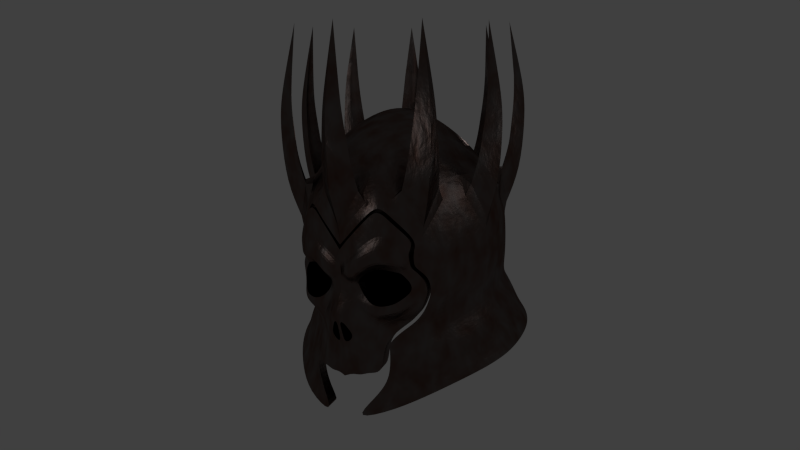 # Source: Eredin_Helmet8.blend.blend  (saved by Blender 2.75.0; exported with 4.5.12 LTS)
import bpy
from mathutils import Matrix  # noqa: F401  (used for matrix-valued properties, if any)

bpy.ops.wm.read_factory_settings(use_empty=True)
scene = bpy.context.scene
scene.name = 'Scene'

# ---- collections
col_collection_1 = bpy.data.collections.new('Collection 1'); scene.collection.children.link(col_collection_1)

# ---- materials (node trees are filled in below, after node groups)
mat_material_001 = bpy.data.materials.new('Material.001')
mat_material_001.alpha_threshold = 0.0
mat_material_001.roughness = 0.5
mat_material_005 = bpy.data.materials.new('Material.005')
mat_material_005.alpha_threshold = 0.0
mat_material_005.diffuse_color = (0.0, 0.0, 0.0, 1.0)
mat_material_005.roughness = 0.5

# ---- material node trees
mat_material_001.use_nodes = True; mat_material_001.node_tree.nodes.clear()
_N = mat_material_001.node_tree.nodes; _L = mat_material_001.node_tree.links
n0 = _N.new('ShaderNodeBsdfAnisotropic'); n0.name = 'Glossy BSDF'; n0.location = (-108, 220)
n0.distribution = 'BECKMANN'
n0.inputs[0].default_value = (0.0785, 0.0159, 0.0, 1.0)
n0.inputs[1].default_value = 0.4472
n1 = _N.new('ShaderNodeTexNoise'); n1.name = 'Noise Texture'; n1.location = (-156, 464)
n1.inputs[2].default_value = 13.7
n1.inputs[3].default_value = 4.0
n1.inputs[8].default_value = -0.2
n2 = _N.new('ShaderNodeOutputMaterial'); n2.name = 'Material Output'; n2.location = (294, 332)
n3 = _N.new('ShaderNodeMixShader'); n3.name = 'Mix Shader'; n3.location = (85, 235)
n4 = _N.new('ShaderNodeBsdfAnisotropic'); n4.name = 'Glossy BSDF.001'; n4.location = (-114, 42)
n4.distribution = 'BECKMANN'
n4.inputs[0].default_value = (0.1646, 0.1646, 0.1646, 1.0)
n4.inputs[1].default_value = 0.4472
n5 = _N.new('ShaderNodeDisplacement'); n5.name = 'Displacement'; n5.location = (0, 0)
n5.inputs[1].default_value = 0.0
n5.inputs[2].default_value = 0.1
_L.new(n0.outputs[0], n3.inputs[1])
_L.new(n4.outputs[0], n3.inputs[2])
_L.new(n1.outputs[0], n3.inputs[0])
_L.new(n3.outputs[0], n2.inputs[0])
_L.new(n1.outputs[0], n5.inputs[0])
_L.new(n5.outputs[0], n2.inputs[2])
n2.is_active_output = True

# ---- world
world_world = bpy.data.worlds.new('World'); scene.world = world_world
world_world.color = (0.05088, 0.05088, 0.05088)
world_world.use_sun_shadow = False
world_world.sun_shadow_jitter_overblur = 0.0
world_world.cycles.sampling_method = 'MANUAL'
world_world.cycles.sample_map_resolution = 256
world_world.light_settings.ao_factor = 0.4884

# ---- cameras
cam_camera = bpy.data.cameras.new('Camera')
cam_camera.clip_end = 100.0
cam_camera.lens = 35.0
cam_camera.sensor_width = 32.0
cam_camera.sensor_height = 18.0
cam_camera.ortho_scale = 7.314
cam_camera.dof.focus_distance = 0.0

# ---- lights
light_area_002 = bpy.data.lights.new('Area.002', 'POINT')
light_area_002.transmission_factor = 0.0
light_area_002.energy = 100.0
light_area_002.shadow_buffer_clip_start = 0.5
light_area_002.shadow_soft_size = 0.03
light_area_002.shadow_maximum_resolution = 0.006
light_area_002.use_absolute_resolution = True
light_area_002.cycles.use_multiple_importance_sampling = False
light_area_001 = bpy.data.lights.new('Area.001', 'POINT')
light_area_001.transmission_factor = 0.0
light_area_001.energy = 100.0
light_area_001.shadow_buffer_clip_start = 0.5
light_area_001.shadow_soft_size = 0.03
light_area_001.shadow_maximum_resolution = 0.006
light_area_001.use_absolute_resolution = True
light_area_001.cycles.use_multiple_importance_sampling = False
light_area = bpy.data.lights.new('Area', 'POINT')
light_area.transmission_factor = 0.0
light_area.energy = 100.0
light_area.shadow_buffer_clip_start = 0.5
light_area.shadow_soft_size = 3.0
light_area.shadow_maximum_resolution = 0.006
light_area.use_absolute_resolution = True
light_area.cycles.use_multiple_importance_sampling = False

# ---- meshes
me_plane_006 = bpy.data.meshes.new('Plane.006')
me_plane_006.from_pydata([(0.7154, -2.459, -0.4544), (2.042, -2.51, -0.8762), (1.136, -1.848, -0.8434), (0.8947, -1.295, -0.389), (0.2982, -2.375, -0.2222), (0.3697, 3.234, 0.1436), (0.6372, 0.9599, 0.05351), (0.5035, 2.097, 0.169), (0.766, -0.1677, -0.04821), (0.004837, -3.392, -0.1271), (-0.6511, -2.454, -0.3824), (-4.882, -4.242, -7.786), (-1.223, -1.808, -0.7799), (3.974e-09, -2.915, -0.1389), (-0.8947, -1.295, -0.389), (-0.2982, -2.375, -0.2222), (3.974e-09, 3.234, 0.5134), (-0.3697, 3.234, 0.1436), (-0.6372, 0.9599, 0.05351), (-0.5035, 2.097, 0.169), (3.974e-09, -1.314, 0.5042), (3.974e-09, 0.9599, 0.6907), (3.974e-09, 2.097, 0.6725), (-0.766, -0.1677, -0.04821), (3.974e-09, 5.71, -0.0955), (3.974e-09, 3.234, 0.2724), (3.974e-09, 2.097, 0.3443), (3.974e-09, 0.9599, 0.2754), (3.974e-09, -0.3552, 0.06668), (3.974e-09, -1.314, -0.08544), (-2.123, -2.499, -0.9193), (-4.863, -4.48, -7.838), (-1.612, -1.897, -0.9201), (-2.12, -1.295, -0.6791), (-2.683, -2.375, -0.9371), (-2.865, 3.234, -0.6116), (-2.602, 0.9599, -0.5076), (-2.779, 2.097, -0.5059), (-2.438, -0.1677, -0.5021), (-2.912, -3.364, -1.128), (-3.286, -2.59, -1.751), (-4.865, -4.827, -7.801), (-3.65, -1.9, -2.117), (-2.964, -2.915, -1.066), (-3.486, -1.295, -1.835), (-3.138, -2.375, -1.322), (-3.386, 3.234, -0.5681), (-3.429, 3.234, -1.089), (-3.575, 0.9599, -1.331), (-3.548, 2.097, -1.156), (-3.38, -1.314, -0.5751), (-3.5, 0.9599, -0.4328), (-3.488, 2.097, -0.4467), (-3.608, -0.1677, -1.492), (-2.992, 5.728, -1.033), (-3.23, 3.234, -0.7521), (-3.277, 2.097, -0.6972), (-3.232, 0.9599, -0.7499), (-3.097, -0.3552, -0.9092), (-2.999, -1.314, -1.025), (-4.348, -2.735, -3.069), (-4.855, -5.019, -7.724), (-4.034, -1.996, -2.613), (-4.248, -1.568, -2.912), (-4.584, -2.648, -3.433), (-4.912, 2.961, -3.256), (-4.747, 0.6869, -3.027), (-4.897, 1.824, -3.121), (-4.612, -0.4406, -2.934), (-4.694, -3.746, -3.72), (-4.754, -2.691, -4.487), (-4.968, -5.299, -7.366), (-4.762, -2.08, -4.947), (-4.751, -3.188, -3.693), (-4.776, -1.568, -4.622), (-4.759, -2.648, -4.002), (-5.374, 2.961, -3.501), (-5.13, 2.961, -3.963), (-5.123, 0.6869, -4.245), (-5.194, 1.824, -4.083), (-5.366, -1.587, -3.503), (-5.544, 0.6869, -3.448), (-5.526, 1.824, -3.454), (-5.063, -0.4406, -4.398), (-4.793, 5.699, -3.68), (-5.144, 2.961, -3.572), (-5.213, 1.824, -3.551), (-5.147, 0.6869, -3.571), (-4.947, -0.6281, -3.632), (-4.802, -1.587, -3.677), (-4.96, -2.925, -6.858), (-4.931, -5.681, -7.01), (-4.782, -2.139, -6.194), (-4.95, -1.568, -6.51), (-5.024, -2.648, -7.125), (-5.397, 2.961, -7.11), (-5.348, 0.6869, -6.832), (-5.442, 1.824, -6.981), (-5.267, -0.4406, -6.689), (-4.981, -3.637, -7.42), (-4.801, -2.89, -7.929), (-4.621, -2.321, -8.362), (-4.397, -1.953, -8.615), (-5.061, -3.188, -7.432), (-4.678, -1.568, -8.279), (-4.934, -2.648, -7.714), (-5.706, 2.961, -7.531), (-5.284, 2.961, -7.841), (-5.155, 0.6869, -8.091), (-5.289, 1.824, -7.977), (-5.697, -1.587, -7.53), (-5.881, 0.6869, -7.558), (-5.863, 1.824, -7.555), (-5.035, -0.4406, -8.203), (-5.104, 5.699, -7.439), (-5.468, 2.961, -7.495), (-5.539, 1.824, -7.506), (-5.471, 0.6869, -7.495), (-5.264, -0.6281, -7.463), (-5.114, -1.587, -7.44), (-2.901, -8.576, -10.36), (-3.364, -7.154, -10.59), (-2.93, -6.04, -10.41), (-3.07, -5.505, -10.27), (-3.126, -6.157, -10.27), (-3.137, -7.044, -10.81), (-3.211, -6.559, -10.38), (-2.902, -5.351, -10.36), (-3.044, -6.509, -10.63), (-3.262, -7.385, -10.55), (-3.116, -7.418, -10.65), (-2.992, -8.547, -10.3), (-3.424, -8.149, -10.05), (-3.569, -7.971, -9.844), (-3.334, -5.677, -10.06), (-3.318, -6.16, -9.981), (-3.459, -6.548, -9.952), (-3.408, -5.702, -9.808), (-3.44, -6.095, -9.636), (-3.727, -6.426, -9.576), (-3.666, -7.059, -9.699), (-3.337, -7.767, -10.29), (-3.467, -7.562, -10.22), (-3.774, -7.363, -9.503), (-3.824, -7.761, -9.274), (-3.768, -6.695, -9.697), (-4.014, -6.971, -9.536), (-3.954, -6.594, -9.476), (-4.153, -6.652, -9.37), (-4.261, -7.113, -9.3), (-4.357, -6.685, -9.225), (-4.062, -7.52, -8.921), (-4.686, -6.988, -8.638), (-4.685, -6.592, -8.765), (-4.46, -7.297, -8.379), (-4.768, -6.371, -8.349), (-4.854, -6.783, -8.209), (-4.701, -7.1, -8.023), (-3.169, -9.917, -10.03), (-2.867, -10.06, -10.29), (-3.474, -9.967, -9.806), (-3.742, -9.803, -9.551), (-4.084, -9.853, -9.06), (-3.013, -8.845, -10.2), (-3.091, -9.374, -10.09), (-2.866, -8.875, -10.29), (-2.844, -9.434, -10.25), (-3.385, -8.678, -9.894), (-3.427, -9.289, -9.836), (-3.571, -8.558, -9.669), (-3.623, -9.203, -9.62), (-3.814, -8.225, -9.132), (-4.09, -8.993, -8.964), (-4.011, -8.446, -8.768), (-3.964, -7.908, -8.772), (-4.296, -7.621, -8.229), (-4.202, -7.882, -8.093), (-4.506, -7.523, -7.637), (-4.576, -7.32, -7.862), (-4.831, -6.084, -7.856), (-4.895, -6.409, -7.794), (-4.879, -6.641, -7.655), (-4.783, -7.009, -7.619), (-4.719, -7.082, -7.35), (-4.889, -6.618, -7.261), (-4.962, -6.188, -7.123), (-5.005, -5.703, -7.278), (-4.841, -5.662, -7.939), (-4.978, -5.351, -7.562), (-4.624, -5.235, -8.34), (-4.844, -5.002, -7.936), (-4.457, -5.124, -8.741), (-4.919, -4.836, -8.361), (-4.898, -4.763, -8.054), (-4.803, -4.731, -8.76), (-4.504, -4.637, -9.504), (-4.15, -5.024, -9.23), (-3.987, -5.082, -9.362), (-3.702, -5.277, -9.641), (-3.509, -5.566, -9.843), (-4.194, -4.776, -9.827), (-3.887, -5.125, -10.14), (-3.512, -5.488, -10.22), (-3.16, -5.139, -10.48), (-2.949, -4.77, -10.45), (-3.643, -4.626, -10.3), (-4.11, -4.302, -9.948), (-4.424, -3.99, -9.445), (-4.84, -4.267, -8.721), (-4.972, -4.326, -8.167), (-3.064, -4.679, -10.37), (-3.486, -4.336, -10.13), (-3.893, -3.954, -9.818), (-4.289, -3.46, -9.317), (-4.777, -3.876, -8.548), (-4.982, -4.089, -8.054), (-4.961, -3.798, -7.96), (-4.791, -3.3, -8.447), (-4.268, -2.313, -9.302), (-4.685, -4.638, -9.188), (-4.32, -5.044, -9.0), (-4.649, -4.081, -9.164), (-4.585, -3.619, -8.96), (-4.604, -2.857, -8.896), (-3.888, -2.871, -9.712), (-3.49, -3.412, -10.05), (-3.156, -3.876, -10.31), (-2.949, -4.19, -10.45), (-3.609, -6.488, -9.807), (-3.385, -6.124, -9.79), (-3.286, -6.849, -10.48), (-3.089, -6.769, -10.72), (-3.56, -6.797, -9.829), (-2.72, -9.846, -9.409), (-2.516, -9.986, -9.619), (-3.02, -9.895, -9.19), (-3.282, -9.733, -8.94), (-3.62, -9.782, -8.457), (-3.628, -8.938, -8.364), (-3.55, -8.402, -8.174), (-3.736, -7.849, -7.512), (-4.034, -7.496, -7.065), (-4.243, -7.063, -6.784), (-4.41, -6.607, -6.696), (-4.482, -6.186, -6.561), (-4.524, -5.71, -6.713), (-4.497, -5.363, -6.991), (-4.365, -5.022, -7.359), (-4.419, -4.788, -7.474), (-4.493, -4.359, -7.584), (-4.503, -4.126, -7.473), (-4.482, -3.843, -7.381), (-4.314, -3.353, -7.86), (-3.801, -2.384, -8.698), (-4.13, -2.917, -8.3), (-3.428, -2.931, -9.101), (-3.037, -3.461, -9.437), (-2.709, -3.917, -9.685), (-2.599, -4.226, -9.778), (-3.215, -5.698, -9.396), (-3.282, -6.104, -9.306), (-3.456, -6.446, -9.072), (-3.608, -6.62, -8.866), (-3.747, -6.68, -8.679), (-3.899, -6.714, -8.474), (-4.209, -6.617, -8.056), (-4.373, -6.389, -7.835), (-4.548, -6.092, -7.599), (-4.53, -5.656, -7.624), (-4.297, -5.215, -7.938), (-4.092, -5.1, -8.214), (-3.785, -4.997, -8.628), (-3.658, -5.057, -8.799), (-3.423, -5.258, -9.115), (-3.26, -5.557, -9.335), (-3.943, -5.018, -8.414), (-3.084, -7.385, -10.21), (-2.938, -7.418, -10.31), (-2.916, -8.547, -10.15), (-3.348, -8.149, -9.904), (-3.216, -7.767, -10.06), (-2.984, -8.035, -10.52), (-3.048, -7.983, -10.46), (-2.927, -7.983, -10.23), (-2.93, -3.979, -10.41), (-4.253, -2.146, -9.28), (-3.184, -3.659, -10.26), (-3.487, -3.26, -10.04), (-3.89, -2.733, -9.759), (-2.932, -3.633, -10.42), (-3.159, -3.206, -10.26), (-3.501, -2.623, -9.973), (-3.87, -2.076, -9.616), (-2.97, -3.184, -10.49), (-3.648, -1.564, -9.854), (-3.196, -2.644, -10.28), (-4.141, -1.913, -9.145), (-3.271, 2.964, -11.07), (-3.428, 2.964, -10.57), (-3.624, 0.6908, -10.37), (-3.559, 1.828, -10.53), (-3.267, -1.583, -11.06), (-3.353, 0.6908, -11.23), (-3.345, 1.828, -11.21), (-3.691, -0.4368, -10.22), (-2.99, 5.703, -10.53), (-3.16, 2.964, -10.85), (-3.193, 1.828, -10.92), (-3.161, 0.6908, -10.86), (-3.065, -0.6243, -10.67), (-2.994, -1.583, -10.54), (-4.926, -3.793, -7.734), (-4.458, -2.645, -8.802), (-4.674, -3.169, -8.3), (-2.706, -1.482, -9.984), (-3.245, -1.523, -9.656), (-3.712, -1.72, -9.406), (-3.949, -1.499, -8.945), (-4.143, -1.398, -8.497), (-4.375, -1.573, -8.122), (-4.48, -1.499, -7.415), (-4.476, -1.391, -6.682), (-4.292, -1.191, -4.888), (-4.088, -1.168, -3.99), (-3.847, -1.176, -3.37), (-3.018, -1.256, -2.245), (-2.475, -1.259, -1.817), (-1.888, -1.264, -1.481), (-0.6708, -0.9919, -1.111), (-0.07037, -1.229, -0.9353), (0.4985, -1.233, -1.033), (1.902, -1.923, -1.146), (1.686, -1.169, -1.559), (-4.875, -6.231, -6.889), (-4.762, -6.639, -6.954), (-4.591, -7.175, -7.074), (-4.483, -7.645, -7.497), (-4.18, -8.043, -8.013), (-3.973, -8.543, -8.61), (-2.295, -0.2468, -9.195), (-1.689, 0.8534, -8.033), (-0.8726, 1.686, -6.467), (-0.3956, 1.82, -5.552), (0.5818, 1.065, -3.678), (1.092, 0.1557, -2.7), (-3.069, -0.4023, -8.756), (-2.352, 0.7499, -7.727), (-1.642, 1.515, -6.036), (-1.12, 1.673, -5.159), (-0.2199, 0.9163, -3.299), (0.2106, 0.00771, -2.202), (-3.743, -0.4023, -7.659), (-3.148, 0.414, -7.381), (-3.159, 0.01986, -4.172), (-2.085, 1.109, -4.59), (-1.846, -0.208, -2.401), (-0.9877, 0.5813, -2.916), (-2.931, 0.7473, -6.478), (-3.852, -0.3465, -6.552), (-2.572, 0.985, -5.505), (-3.552, -0.08101, -5.244), (-1.988, 1.142, -6.86), (-1.284, 1.266, -7.257), (0.01435, 1.621, -4.766), (0.3402, 1.37, -4.141), (-0.7296, 1.528, -4.413), (-0.4363, 1.267, -3.828), (-1.69, 0.9907, -3.919), (-2.774, 0.04045, -3.452), (-1.361, 0.7949, -3.383), (-2.313, -0.1021, -2.819), (1.44, -0.4882, -2.032), (0.4377, -0.6179, -1.506), (-0.1249, -0.5126, -1.533), (-0.3696, -0.1375, -1.977), (-0.9364, -0.3304, -1.864), (-1.408, -0.3765, -2.005), (-4.905, -2.898, -5.483), (-4.988, -3.64, -5.43), (-4.989, -4.681, -5.325), (-4.92, -5.655, -5.274), (-4.725, -6.567, -5.238), (-4.51, -7.72, -5.366), (-5.053, -3.687, -6.486), (-5.055, -4.805, -6.181), (-4.981, -5.663, -6.056), (-4.8, -6.623, -6.125), (-4.741, -6.956, -6.185), (-4.437, -8.098, -6.585), (-5.048, -4.576, -6.956), (-4.974, -5.488, -6.696), (-4.19, -8.537, -7.842), (-4.076, -8.813, -8.612), (-4.886, -3.65, -4.514), (-4.88, -4.628, -4.481), (-4.8, -5.612, -4.425), (-4.633, -6.494, -4.389), (-4.465, -7.401, -4.495), (-4.673, -4.523, -3.658), (-4.591, -5.51, -3.614), (-4.435, -6.401, -3.602), (-4.291, -7.167, -3.61), (-4.429, -3.474, -2.986), (-4.384, -4.441, -2.916), (-4.3, -5.368, -2.893), (-4.146, -6.251, -2.859), (-3.986, -6.976, -2.897), (-3.886, -2.601, -2.297), (-3.961, -3.359, -2.171), (-3.917, -4.328, -2.125), (-3.841, -5.212, -2.132), (-3.727, -6.045, -2.106), (-3.553, -6.794, -2.159), (-3.424, -3.349, -1.556), (-3.442, -4.212, -1.521), (-3.358, -5.083, -1.513), (-3.301, -5.891, -1.523), (-3.168, -6.649, -1.614), (-2.915, -4.146, -1.043), (-2.867, -4.932, -0.9903), (-2.77, -5.735, -0.9459), (-2.666, -6.535, -0.9665), (-2.198, -3.236, -0.747), (-2.227, -4.035, -0.6385), (-2.243, -4.802, -0.5725), (-2.192, -5.597, -0.5426), (-2.121, -6.42, -0.6038), (-1.461, -2.49, -0.6097), (-1.447, -3.228, -0.42), (-1.465, -4.041, -0.3172), (-1.465, -4.696, -0.2393), (-1.437, -5.432, -0.2344), (-1.344, -6.224, -0.3237), (-0.7705, -3.23, -0.2217), (-0.7611, -3.98, -0.1145), (-0.7418, -4.605, -0.05432), (-0.6675, -5.28, -0.07575), (-0.5812, -6.118, -0.2045), (0.00726, -3.916, -0.05903), (0.02957, -4.495, -0.01875), (0.1101, -5.146, -0.02004), (0.1348, -6.044, -0.1907), (1.099, -3.239, -0.3143), (1.276, -3.813, -0.2314), (1.383, -4.344, -0.2029), (1.387, -4.993, -0.1945), (1.318, -5.983, -0.4157), (2.149, -3.064, -0.6722), (2.219, -3.759, -0.538), (2.254, -4.344, -0.4709), (2.248, -4.993, -0.4821), (2.138, -5.983, -0.6926), (-4.257, -9.533, -8.707), (-4.241, -10.26, -8.854), (-3.987, -10.96, -9.354), (-3.406, -12.03, -10.29), (-4.472, -9.32, -7.957), (-4.585, -9.865, -7.979), (-4.67, -10.58, -8.132), (-4.758, -11.43, -8.805), (-4.78, -8.809, -6.536), (-4.941, -8.353, -5.237), (-4.868, -8.041, -4.325), (-4.638, -7.749, -3.426), (-4.279, -7.521, -2.612), (-3.803, -7.312, -1.869), (-3.332, -7.187, -1.274), (-2.748, -7.014, -0.6958), (-2.094, -6.872, -0.2635), (-1.278, -6.705, -0.01653), (-0.5505, -6.608, 0.06505), (0.2891, -6.556, 0.03121), (1.424, -6.484, -0.2155), (2.241, -6.445, -0.4952), (-4.97, -9.366, -6.491), (-5.139, -8.868, -5.121), (-5.058, -8.517, -4.146), (-4.852, -8.262, -3.227), (-4.498, -8.016, -2.396), (-3.964, -7.779, -1.583), (-3.502, -7.633, -1.025), (-2.853, -7.48, -0.399), (-2.152, -7.335, -0.04072), (-1.281, -7.216, 0.2368), (-0.4316, -7.108, 0.3207), (0.4037, -7.046, 0.2854), (1.564, -6.967, 0.04799), (2.377, -6.917, -0.234), (-5.074, -9.99, -6.463), (-5.332, -10.77, -6.925), (-5.324, -9.549, -4.979), (-5.585, -10.28, -5.289), (-5.298, -9.281, -3.968), (-5.619, -9.985, -4.134), (-5.153, -8.982, -2.998), (-5.529, -9.652, -3.019), (-4.772, -8.739, -2.036), (-5.067, -9.383, -1.971), (-4.221, -8.511, -1.211), (-4.481, -9.129, -1.041), (-3.703, -8.315, -0.6471), (-3.879, -8.912, -0.363), (-2.944, -8.15, -0.1244), (-3.048, -8.729, 0.2568), (-2.162, -7.971, 0.2554), (-2.108, -8.53, 0.6904), (-1.314, -7.767, 0.5366), (-1.127, -8.303, 1.047), (-0.3631, -7.659, 0.6769), (-0.08376, -8.183, 1.178), (0.534, -7.615, 0.6307), (0.9256, -8.134, 1.12), (1.757, -7.501, 0.4235), (2.048, -8.014, 0.9364), (2.58, -7.475, 0.1547), (2.877, -7.979, 0.7253), (-4.635, -4.242, -7.313), (-4.616, -4.48, -7.365), (-4.618, -4.827, -7.328), (-4.609, -5.019, -7.251), (-4.722, -5.299, -6.892), (-4.685, -5.681, -6.537), (-2.684, -3.979, -9.941), (-4.006, -2.146, -8.807), (-2.937, -3.659, -9.787), (-3.24, -3.26, -9.568), (-3.643, -2.733, -9.286), (-4.679, -3.793, -7.261), (-4.212, -2.645, -8.329), (-4.428, -3.169, -7.827), (-4.629, -6.231, -6.415), (-4.515, -6.639, -6.481), (-4.344, -7.175, -6.6), (-4.236, -7.645, -7.024), (-3.933, -8.043, -7.54), (-3.726, -8.543, -8.137), (-3.829, -8.813, -8.139), (-4.01, -9.533, -8.234), (-3.995, -10.26, -8.38), (-3.74, -10.96, -8.881), (-3.105, -11.8, -9.722), (-4.29, -11.25, -8.388), (-4.813, -10.65, -6.672), (-5.045, -10.2, -5.178), (-5.076, -9.929, -4.123), (-4.993, -9.625, -3.106), (-4.572, -9.379, -2.148), (-4.036, -9.148, -1.299), (-3.487, -8.949, -0.6802), (-2.728, -8.782, -0.1144), (-1.87, -8.6, 0.2816), (-0.9738, -8.393, 0.6075), (-0.02162, -8.283, 0.7263), (0.9, -8.239, 0.6734), (1.924, -8.13, 0.5061), (2.666, -8.098, 0.3195), (2.676, -8.092, 0.3393), (2.648, -8.098, 0.3289), (2.658, -8.093, 0.3488)], [], [(4, 13, 9, 0), (16, 22, 7, 5), (7, 22, 21, 6), (6, 21, 20, 8), (4, 20, 13), (5, 24, 16), (24, 5, 25), (26, 25, 5, 7), (27, 26, 7, 6), (28, 27, 6, 8), (29, 28, 8, 3), (331, 2, 0, 1), (4, 3, 8, 20), (15, 10, 9, 13), (16, 17, 19, 22), (19, 18, 21, 22), (18, 23, 20, 21), (15, 13, 20), (17, 16, 24), (24, 25, 17), (26, 19, 17, 25), (27, 18, 19, 26), (28, 23, 18, 27), (29, 14, 23, 28), (2, 3, 0), (0, 3, 4), (15, 20, 23, 14), (34, 43, 39, 30), (46, 52, 37, 35), (37, 52, 51, 36), (36, 51, 50, 38), (34, 50, 43), (35, 54, 46), (54, 35, 55), (56, 55, 35, 37), (57, 56, 37, 36), (58, 57, 36, 38), (59, 58, 38, 33), (12, 10, 14), (10, 15, 14), (34, 33, 38, 50), (45, 40, 39, 43), (46, 47, 49, 52), (49, 48, 51, 52), (48, 53, 50, 51), (45, 43, 50), (47, 46, 54), (54, 55, 47), (56, 49, 47, 55), (57, 48, 49, 56), (58, 53, 48, 57), (59, 44, 53, 58), (32, 33, 30), (30, 33, 34), (45, 50, 53, 44), (64, 73, 69, 60), (76, 82, 67, 65), (67, 82, 81, 66), (66, 81, 80, 68), (64, 80, 73), (65, 84, 76), (84, 65, 85), (86, 85, 65, 67), (87, 86, 67, 66), (88, 87, 66, 68), (89, 88, 68, 63), (42, 40, 44), (40, 45, 44), (64, 63, 68, 80), (75, 70, 69, 73), (76, 77, 79, 82), (79, 78, 81, 82), (78, 83, 80, 81), (75, 73, 80), (77, 76, 84), (84, 85, 77), (86, 79, 77, 85), (87, 78, 79, 86), (88, 83, 78, 87), (89, 74, 83, 88), (62, 63, 60), (60, 63, 64), (75, 80, 83, 74), (94, 103, 99, 90), (106, 112, 97, 95), (97, 112, 111, 96), (96, 111, 110, 98), (94, 110, 103), (95, 114, 106), (114, 95, 115), (116, 115, 95, 97), (117, 116, 97, 96), (118, 117, 96, 98), (119, 118, 98, 93), (72, 70, 74), (70, 75, 74), (94, 93, 98, 110), (105, 100, 99, 103), (106, 107, 109, 112), (109, 108, 111, 112), (108, 113, 110, 111), (105, 103, 110), (107, 106, 114), (114, 115, 107), (116, 109, 107, 115), (117, 108, 109, 116), (118, 113, 108, 117), (119, 104, 113, 118), (101, 100, 105, 104), (102, 101, 104), (105, 110, 113, 104), (122, 124, 123, 127), (128, 126, 124, 122), (121, 125, 130, 129), (231, 230, 126, 128), (281, 282, 130, 125), (142, 121, 129, 141), (136, 135, 124, 126), (134, 123, 124, 135), (229, 138, 137), (228, 139, 138, 229), (232, 136, 126, 230), (133, 142, 141, 132), (140, 121, 142, 143), (133, 144, 143, 142), (139, 228, 145, 147), (143, 149, 146, 140), (148, 146, 149, 150), (144, 151, 149, 143), (150, 149, 152, 153), (151, 154, 152, 149), (156, 155, 153, 152), (154, 157, 156, 152), (165, 163, 131, 120), (168, 164, 158, 160), (170, 168, 160, 161), (172, 170, 161, 162), (144, 133, 169, 171), (171, 169, 170, 172), (133, 132, 167, 169), (169, 167, 168, 170), (132, 131, 163, 167), (167, 163, 164, 168), (159, 158, 164, 166), (166, 164, 163, 165), (174, 171, 172, 173), (151, 144, 171, 174), (154, 151, 174, 175), (176, 175, 174, 173), (157, 154, 175, 178), (177, 178, 175, 176), (180, 179, 155, 156), (157, 181, 180, 156), (178, 182, 181, 157), (183, 182, 178, 177), (184, 181, 182, 183), (185, 180, 181, 184), (186, 179, 180, 185), (186, 188, 187, 179), (188, 190, 189, 187), (192, 189, 190, 193), (191, 189, 192, 194), (220, 191, 194, 219), (197, 196, 195, 200), (198, 197, 200, 201), (199, 198, 201, 202), (137, 199, 202, 134), (203, 123, 134, 202), (201, 205, 203, 202), (127, 123, 203), (206, 205, 201, 200), (207, 206, 200, 195), (221, 207, 195, 219), (209, 208, 194, 192), (192, 193, 209), (204, 127, 203, 210), (205, 211, 210, 203), (212, 211, 205, 206), (213, 212, 206, 207), (222, 213, 207, 221), (215, 214, 208, 209), (217, 214, 215, 216), (214, 222, 221, 208), (208, 221, 219, 194), (196, 220, 219, 195), (222, 214, 217, 223), (223, 218, 213, 222), (224, 212, 213, 218), (225, 211, 212, 224), (226, 210, 211, 225), (227, 204, 210, 226), (136, 228, 229, 135), (135, 229, 137, 134), (146, 148, 147, 145), (140, 232, 230, 121), (125, 121, 230, 231), (232, 145, 228, 136), (140, 146, 145, 232), (223, 217, 252, 254), (161, 160, 235, 236), (185, 184, 243, 244), (162, 161, 236, 237), (226, 225, 256, 257), (186, 185, 244, 245), (193, 190, 247, 248), (227, 226, 257, 258), (215, 209, 249, 250), (176, 173, 239, 240), (183, 177, 241, 242), (158, 159, 234, 233), (188, 186, 245, 246), (216, 215, 250, 251), (224, 218, 253, 255), (160, 158, 233, 235), (217, 216, 251, 252), (225, 224, 255, 256), (184, 183, 242, 243), (173, 172, 238, 239), (209, 193, 248, 249), (177, 176, 240, 241), (172, 162, 237, 238), (190, 188, 246, 247), (218, 223, 254, 253), (138, 139, 261, 260), (220, 196, 271, 275), (189, 191, 270, 269), (191, 220, 275, 270), (148, 150, 264, 263), (155, 179, 267, 266), (179, 187, 268, 267), (196, 197, 272, 271), (153, 155, 266, 265), (197, 198, 273, 272), (147, 148, 263, 262), (139, 147, 262, 261), (198, 199, 274, 273), (199, 137, 259, 274), (137, 138, 260, 259), (187, 189, 269, 268), (150, 153, 265, 264), (129, 130, 277, 276), (132, 141, 280, 279), (282, 131, 278, 283), (141, 129, 276, 280), (131, 132, 279, 278), (130, 282, 283, 277), (120, 131, 282, 281), (277, 283, 280, 276), (279, 280, 283, 278), (266, 267, 268, 269), (265, 266, 269, 270), (264, 265, 270, 275), (263, 264, 275, 271), (262, 263, 271, 272), (261, 262, 272, 273), (260, 261, 273, 274), (260, 274, 259), (286, 290, 289, 284), (287, 291, 290, 286), (288, 292, 291, 287), (295, 293, 289, 290), (297, 303, 300, 298), (300, 303, 302, 299), (299, 302, 301, 304), (295, 301, 293), (285, 296, 292, 288), (298, 305, 297), (305, 298, 306), (307, 306, 298, 300), (308, 307, 300, 299), (309, 308, 299, 304), (310, 309, 304, 294), (291, 294, 295, 290), (292, 294, 291), (295, 294, 304, 301), (311, 99, 100, 313), (100, 101, 312, 313), (294, 292, 315), (310, 294, 315, 314), (102, 312, 101), (296, 285, 312, 102), (315, 292, 316), (296, 317, 316, 292), (102, 318, 317, 296), (320, 119, 93, 321), (119, 320, 319, 104), (319, 102, 104), (318, 102, 319), (93, 92, 321), (89, 323, 322, 74), (324, 323, 89, 63), (74, 322, 72), (63, 62, 324), (325, 42, 44), (327, 326, 59, 33), (29, 329, 328, 14), (330, 329, 29, 3), (3, 2, 330), (14, 328, 12), (33, 32, 327), (328, 327, 32, 12), (42, 325, 324, 62), (72, 322, 321, 92), (331, 332, 330, 2), (90, 93, 94), (92, 93, 90), (315, 345, 339, 314), (340, 339, 345, 346), (362, 340, 346, 361), (342, 341, 347, 348), (363, 342, 348, 365), (344, 343, 349, 350), (371, 344, 350, 372), (361, 346, 352, 357), (358, 357, 352, 351), (360, 353, 354, 359), (347, 359, 354, 348), (341, 362, 361, 347), (321, 358, 351, 320), (357, 359, 347, 361), (322, 323, 353, 360), (358, 360, 359, 357), (322, 360, 358, 321), (343, 364, 366, 349), (364, 363, 365, 366), (354, 367, 365, 348), (368, 367, 354, 353), (324, 368, 353, 323), (366, 365, 367, 369), (368, 370, 369, 367), (325, 370, 368, 324), (366, 369, 356, 349), (355, 356, 369, 370), (325, 326, 355, 370), (320, 351, 318, 319), (317, 318, 351, 345), (346, 345, 351, 352), (350, 349, 356, 374), (332, 371, 372, 330), (328, 329, 373), (329, 330, 372, 373), (327, 376, 355, 326), (350, 374, 373, 372), (376, 327, 328, 375), (328, 373, 374, 375), (356, 355, 376), (376, 375, 356), (356, 375, 374), (393, 70, 377, 378), (92, 90, 377), (378, 377, 90, 383), (379, 378, 383, 384), (380, 379, 384, 385), (381, 380, 385, 386), (397, 396, 381, 382), (90, 99, 383), (11, 389, 99, 311), (31, 41, 389), (384, 383, 99, 389), (11, 31, 389), (61, 389, 41), (71, 390, 389, 61), (91, 390, 71), (385, 384, 389, 390), (334, 386, 333), (335, 387, 386, 334), (336, 388, 387, 335), (337, 391, 388, 336), (338, 392, 391, 337), (333, 386, 385, 390), (91, 333, 390), (395, 394, 379, 380), (396, 395, 380, 381), (42, 62, 407), (42, 407, 40), (70, 393, 69), (398, 69, 393, 394), (399, 398, 394, 395), (400, 399, 395, 396), (60, 69, 402), (403, 402, 69, 398), (404, 403, 398, 399), (405, 404, 399, 400), (62, 60, 407), (408, 407, 60, 402), (409, 408, 402, 403), (410, 409, 403, 404), (411, 410, 404, 405), (412, 411, 405, 406), (401, 400, 396, 397), (381, 386, 387), (382, 381, 387, 388), (30, 427, 32), (408, 413, 40, 407), (414, 413, 408, 409), (415, 414, 409, 410), (416, 415, 410, 411), (417, 416, 411, 412), (40, 413, 39), (418, 39, 413, 414), (419, 418, 414, 415), (420, 419, 415, 416), (421, 420, 416, 417), (30, 39, 422), (423, 422, 39, 418), (424, 423, 418, 419), (425, 424, 419, 420), (426, 425, 420, 421), (427, 12, 32), (428, 427, 30, 422), (429, 428, 422, 423), (430, 429, 423, 424), (431, 430, 424, 425), (432, 431, 425, 426), (12, 427, 10), (433, 10, 427, 428), (434, 433, 428, 429), (435, 434, 429, 430), (436, 435, 430, 431), (437, 436, 431, 432), (10, 433, 9), (438, 9, 433, 434), (439, 438, 434, 435), (440, 439, 435, 436), (441, 440, 436, 437), (0, 9, 442), (443, 442, 9, 438), (444, 443, 438, 439), (445, 444, 439, 440), (446, 445, 440, 441), (447, 1, 0, 442), (448, 447, 442, 443), (449, 448, 443, 444), (450, 449, 444, 445), (451, 450, 445, 446), (391, 392, 452, 456), (457, 456, 452, 453), (458, 457, 453, 454), (459, 458, 454, 455), (72, 92, 377), (394, 393, 378, 379), (72, 377, 70), (406, 405, 400, 401), (388, 391, 456, 460), (382, 388, 460, 461), (397, 382, 461, 462), (401, 397, 462, 463), (406, 401, 463, 464), (412, 406, 464, 465), (417, 412, 465, 466), (421, 417, 466, 467), (426, 421, 467, 468), (432, 426, 468, 469), (437, 432, 469, 470), (441, 437, 470, 471), (446, 441, 471, 472), (451, 446, 472, 473), (457, 474, 460, 456), (461, 460, 474, 475), (462, 461, 475, 476), (463, 462, 476, 477), (464, 463, 477, 478), (465, 464, 478, 479), (466, 465, 479, 480), (467, 466, 480, 481), (468, 467, 481, 482), (469, 468, 482, 483), (470, 469, 483, 484), (471, 470, 484, 485), (472, 471, 485, 486), (473, 472, 486, 487), (458, 459, 489, 488), (488, 489, 491, 490), (490, 491, 493, 492), (492, 493, 495, 494), (494, 495, 497, 496), (496, 497, 499, 498), (498, 499, 501, 500), (500, 501, 503, 502), (502, 503, 505, 504), (504, 505, 507, 506), (506, 507, 509, 508), (508, 509, 511, 510), (510, 511, 513, 512), (512, 513, 515, 514), (458, 488, 474, 457), (475, 474, 488, 490), (476, 475, 490, 492), (477, 476, 492, 494), (478, 477, 494, 496), (479, 478, 496, 498), (480, 479, 498, 500), (481, 480, 500, 502), (482, 481, 502, 504), (483, 482, 504, 506), (484, 483, 506, 508), (485, 484, 508, 510), (486, 485, 510, 512), (487, 486, 512, 514), (315, 316, 317, 345), (335, 334, 531, 532), (61, 41, 518, 519), (336, 335, 532, 533), (71, 61, 519, 520), (285, 288, 526, 523), (337, 336, 533, 534), (311, 313, 529, 527), (392, 338, 535, 536), (286, 284, 522, 524), (31, 11, 516, 517), (338, 337, 534, 535), (313, 312, 528, 529), (287, 286, 524, 525), (41, 31, 517, 518), (452, 392, 536, 537), (312, 285, 523, 528), (288, 287, 525, 526), (453, 452, 537, 538), (454, 453, 538, 539), (11, 311, 527, 516), (91, 71, 520, 521), (334, 333, 530, 531), (333, 91, 521, 530), (455, 454, 539, 540), (493, 491, 543, 544), (503, 501, 548, 549), (513, 511, 553, 554), (489, 459, 541, 542), (499, 497, 546, 547), (509, 507, 551, 552), (495, 493, 544, 545), (505, 503, 549, 550), (513, 554, 557, 558), (491, 489, 542, 543), (501, 499, 547, 548), (511, 509, 552, 553), (497, 495, 545, 546), (507, 505, 550, 551), (459, 455, 540, 541), (326, 325, 44, 59), (558, 557, 555, 556), (515, 513, 558, 556)])
me_plane_006.polygons.foreach_set('material_index', [0, 0, 0, 0, 0, 0, 0, 0, 0, 0, 0, 0, 0, 0, 0, 0, 0, 0, 0, 0, 0, 0, 0, 0, 0, 0, 0, 0, 0, 0, 0, 0, 0, 0, 0, 0, 0, 0, 0, 0, 0, 0, 0, 0, 0, 0, 0, 0, 0, 0, 0, 0, 0, 0, 0, 0, 0, 0, 0, 0, 0, 0, 0, 0, 0, 0, 0, 0, 0, 0, 0, 0, 0, 0, 0, 0, 0, 0, 0, 0, 0, 0, 0, 0, 0, 0, 0, 0, 0, 0, 0, 0, 0, 0, 0, 0, 0, 0, 0, 0, 0, 0, 0, 0, 0, 0, 0, 0, 0, 0, 0, 0, 0, 0, 0, 0, 0, 0, 0, 0, 0, 0, 0, 0, 0, 0, 0, 0, 0, 0, 0, 0, 0, 0, 0, 0, 0, 0, 0, 0, 0, 0, 0, 0, 0, 0, 0, 0, 0, 0, 0, 0, 0, 0, 0, 0, 0, 0, 0, 0, 0, 0, 0, 0, 0, 0, 0, 0, 0, 0, 0, 0, 0, 0, 0, 0, 0, 0, 0, 0, 0, 0, 0, 0, 0, 0, 0, 0, 0, 0, 0, 0, 0, 0, 0, 0, 0, 0, 0, 0, 0, 0, 0, 0, 0, 0, 0, 0, 0, 0, 0, 0, 0, 0, 0, 0, 0, 0, 0, 0, 0, 0, 0, 0, 0, 0, 0, 0, 0, 0, 0, 0, 0, 0, 0, 0, 0, 0, 0, 0, 0, 0, 0, 0, 0, 0, 0, 1, 1, 1, 1, 1, 1, 1, 1, 1, 1, 0, 0, 0, 0, 0, 0, 0, 0, 0, 0, 0, 0, 0, 0, 0, 0, 0, 0, 0, 0, 0, 0, 0, 0, 0, 0, 0, 0, 0, 0, 0, 0, 0, 0, 0, 0, 0, 0, 0, 0, 0, 0, 0, 0, 0, 0, 0, 0, 0, 0, 0, 0, 0, 0, 0, 0, 0, 0, 0, 0, 0, 0, 0, 0, 0, 0, 0, 0, 0, 0, 0, 0, 0, 0, 0, 0, 0, 0, 0, 0, 0, 0, 0, 0, 0, 0, 0, 0, 0, 0, 0, 0, 0, 0, 0, 0, 0, 0, 0, 0, 0, 0, 0, 0, 0, 0, 0, 0, 0, 0, 0, 0, 0, 0, 0, 0, 0, 0, 0, 0, 0, 0, 0, 0, 0, 0, 0, 0, 0, 0, 0, 0, 0, 0, 0, 0, 0, 0, 0, 0, 0, 0, 0, 0, 0, 0, 0, 0, 0, 0, 0, 0, 0, 0, 0, 0, 0, 0, 0, 0, 0, 0, 0, 0, 0, 0, 0, 0, 0, 0, 0, 0, 0, 0, 0, 0, 0, 0, 0, 0, 0, 0, 0, 0, 0, 0, 0, 0, 0, 0, 0, 0, 0, 0, 0, 0, 0, 0, 0, 0, 0, 0, 0, 0, 0, 0, 0, 0, 0, 0, 0, 0, 0, 0, 0, 0, 0, 0, 0, 0, 0, 0, 0, 0, 0, 0, 0, 0, 0, 0, 0, 0, 0, 0, 0, 0, 0, 0, 0, 0, 0, 0, 0, 0, 0, 0, 0, 0, 0, 0, 0, 0, 0, 0, 0, 0, 0, 0, 0, 0, 0, 0, 0, 0, 0, 0, 0, 0, 0, 0, 0, 0, 0, 0, 0, 0, 0, 0, 0, 0, 0, 0, 0, 0, 0])
_k = {(0, 9): 1.0, (11, 311): 1.0, (9, 13): 1.0, (2, 3): 1.0, (4, 13): 1.0, (16, 22): 1.0, (5, 7): 1.0, (6, 8): 1.0, (6, 7): 1.0, (13, 20): 1.0, (20, 21): 1.0, (21, 22): 1.0, (3, 8): 1.0, (16, 24): 1.0, (5, 24): 1.0, (5, 25): 1.0, (3, 29): 1.0, (3, 4): 1.0, (9, 10): 1.0, (11, 31): 1.0, (12, 14): 1.0, (13, 15): 1.0, (17, 19): 1.0, (18, 23): 1.0, (18, 19): 1.0, (14, 23): 1.0, (17, 24): 1.0, (17, 25): 1.0, (14, 29): 1.0, (14, 15): 1.0, (0, 2): 1.0, (30, 39): 1.0, (31, 41): 1.0, (39, 43): 1.0, (32, 33): 1.0, (34, 43): 1.0, (46, 52): 1.0, (35, 37): 1.0, (36, 38): 1.0, (36, 37): 1.0, (43, 50): 1.0, (50, 51): 1.0, (51, 52): 1.0, (33, 38): 1.0, (46, 54): 1.0, (35, 54): 1.0, (35, 55): 1.0, (33, 59): 1.0, (33, 34): 1.0, (10, 12): 1.0, (39, 40): 1.0, (41, 61): 1.0, (42, 44): 1.0, (43, 45): 1.0, (47, 49): 1.0, (48, 53): 1.0, (48, 49): 1.0, (44, 53): 1.0, (47, 54): 1.0, (47, 55): 1.0, (44, 59): 1.0, (44, 45): 1.0, (30, 32): 1.0, (60, 69): 1.0, (61, 71): 1.0, (69, 73): 1.0, (62, 63): 1.0, (64, 73): 1.0, (76, 82): 1.0, (65, 67): 1.0, (66, 68): 1.0, (66, 67): 1.0, (73, 80): 1.0, (80, 81): 1.0, (81, 82): 1.0, (63, 68): 1.0, (76, 84): 1.0, (65, 84): 1.0, (63, 89): 1.0, (63, 64): 1.0, (40, 42): 1.0, (69, 70): 1.0, (71, 91): 1.0, (72, 74): 1.0, (73, 75): 1.0, (77, 79): 1.0, (78, 83): 1.0, (78, 79): 1.0, (74, 83): 1.0, (77, 84): 1.0, (74, 89): 1.0, (74, 75): 1.0, (60, 62): 1.0, (90, 99): 1.0, (91, 333): 1.0, (99, 103): 1.0, (92, 93): 1.0, (94, 103): 1.0, (106, 112): 1.0, (95, 97): 1.0, (96, 98): 1.0, (96, 97): 1.0, (103, 110): 1.0, (110, 111): 1.0, (111, 112): 1.0, (93, 98): 1.0, (106, 114): 1.0, (95, 114): 1.0, (93, 119): 1.0, (93, 94): 1.0, (70, 72): 1.0, (99, 100): 1.0, (100, 101): 1.0, (101, 102): 1.0, (102, 104): 1.0, (103, 105): 1.0, (107, 109): 1.0, (108, 113): 1.0, (108, 109): 1.0, (104, 113): 1.0, (107, 114): 1.0, (104, 119): 1.0, (104, 105): 1.0, (121, 125): 0.94118, (123, 127): 0.77647, (129, 130): 1.0, (131, 282): 1.0, (132, 141): 1.0, (131, 132): 1.0, (133, 142): 0.94118, (123, 134): 0.77647, (135, 136): 0.52549, (137, 138): 1.0, (138, 139): 1.0, (140, 232): 0.52549, (129, 141): 1.0, (121, 142): 0.94118, (140, 143): 0.52549, (143, 144): 0.52549, (139, 147): 1.0, (146, 149): 0.71765, (148, 150): 1.0, (149, 152): 0.71765, (150, 153): 1.0, (153, 155): 1.0, (152, 156): 0.71765, (158, 159): 1.0, (158, 160): 1.0, (162, 172): 1.0, (160, 161): 1.0, (161, 162): 1.0, (133, 169): 1.0, (167, 169): 0.94118, (163, 167): 0.94118, (163, 165): 0.94118, (172, 173): 1.0, (171, 174): 0.8, (174, 175): 0.8, (173, 176): 1.0, (176, 177): 1.0, (175, 178): 0.8, (155, 179): 1.0, (156, 180): 0.71765, (178, 182): 0.8, (177, 183): 1.0, (183, 184): 1.0, (184, 185): 1.0, (185, 186): 1.0, (179, 187): 1.0, (186, 188): 1.0, (187, 189): 1.0, (188, 190): 1.0, (189, 190): 0.92157, (189, 191): 1.0, (190, 193): 1.0, (192, 194): 0.31373, (195, 219): 0.31373, (196, 220): 1.0, (196, 197): 1.0, (197, 198): 1.0, (198, 199): 1.0, (195, 200): 0.31373, (200, 201): 0.31373, (201, 202): 0.31373, (137, 199): 1.0, (202, 203): 0.31373, (127, 204): 0.77647, (205, 206): 0.31373, (203, 205): 0.31373, (206, 207): 0.31373, (208, 221): 0.31373, (208, 209): 0.31373, (192, 209): 0.31373, (193, 209): 1.0, (204, 210): 0.59608, (210, 211): 0.59608, (211, 212): 0.59608, (212, 213): 0.59608, (214, 222): 0.59608, (214, 215): 0.59608, (209, 215): 1.0, (215, 216): 1.0, (216, 217): 1.0, (218, 223): 1.0, (194, 219): 0.31373, (191, 220): 1.0, (207, 221): 0.31373, (213, 222): 0.59608, (217, 223): 1.0, (218, 224): 1.0, (224, 225): 1.0, (225, 226): 1.0, (226, 227): 1.0, (228, 229): 0.71765, (137, 229): 0.71765, (145, 228): 0.71765, (136, 232): 0.52549, (147, 148): 1.0, (145, 146): 0.71765, (259, 260): 1.0, (260, 261): 1.0, (261, 262): 1.0, (263, 264): 1.0, (264, 265): 1.0, (265, 266): 1.0, (266, 267): 1.0, (267, 268): 1.0, (268, 269): 1.0, (269, 270): 1.0, (271, 275): 1.0, (271, 272): 1.0, (272, 273): 1.0, (273, 274): 1.0, (259, 274): 1.0, (270, 275): 1.0, (262, 263): 1.0, (276, 277): 1.0, (278, 283): 1.0, (279, 280): 1.0, (278, 279): 1.0, (276, 280): 1.0, (130, 282): 1.0, (277, 283): 1.0, (285, 288): 1.0, (284, 286): 1.0, (286, 287): 1.0, (287, 288): 1.0, (289, 290): 1.0, (290, 291): 1.0, (291, 292): 1.0, (289, 293): 1.0, (292, 294): 1.0, (293, 295): 1.0, (297, 303): 1.0, (298, 300): 1.0, (299, 304): 1.0, (299, 300): 1.0, (293, 301): 1.0, (301, 302): 1.0, (302, 303): 1.0, (294, 304): 1.0, (297, 305): 1.0, (298, 305): 1.0, (294, 310): 1.0, (294, 295): 1.0, (311, 313): 1.0, (312, 313): 1.0, (285, 312): 1.0, (314, 315): 1.0, (294, 315): 1.0, (292, 315): 1.0, (104, 319): 1.0, (319, 320): 1.0, (93, 321): 1.0, (102, 319): 1.0, (320, 321): 1.0, (92, 321): 1.0, (74, 322): 1.0, (63, 324): 1.0, (322, 323): 1.0, (323, 324): 1.0, (72, 322): 1.0, (62, 324): 1.0, (42, 325): 1.0, (33, 327): 1.0, (325, 326): 1.0, (326, 327): 1.0, (14, 328): 1.0, (3, 330): 1.0, (328, 329): 1.0, (329, 330): 1.0, (2, 330): 1.0, (12, 328): 1.0, (32, 327): 1.0, (90, 92): 1.0, (333, 334): 1.0, (334, 335): 1.0, (335, 336): 1.0, (336, 337): 1.0, (337, 338): 1.0, (338, 392): 1.0, (392, 452): 1.0, (452, 453): 1.0, (453, 454): 1.0, (454, 455): 1.0, (455, 459): 1.0, (459, 489): 1.0, (489, 491): 1.0, (491, 493): 1.0, (493, 495): 1.0, (495, 497): 1.0, (497, 499): 1.0, (499, 501): 1.0, (501, 503): 1.0, (503, 505): 1.0, (505, 507): 1.0, (507, 509): 1.0, (509, 511): 1.0, (511, 513): 1.0, (513, 515): 1.0, (44, 325): 1.0}
me_plane_006.attributes.new('crease_edge', 'FLOAT', 'EDGE').data.foreach_set('value', [_k.get((min(e.vertices), max(e.vertices)), 0.0) for e in me_plane_006.edges])
_uv = me_plane_006.uv_layers.new(name='UVMap')
_uv.uv.foreach_set('vector', [0.5103, 0.368, 0.5247, 0.3913, 0.5257, 0.4126, 0.4915, 0.3731, 0.5139, 0.116, 0.5176, 0.1665, 0.4933, 0.1684, 0.4961, 0.1174, 0.4933, 0.1684, 0.5176, 0.1665, 0.5204, 0.2172, 0.4897, 0.2196, 0.4897, 0.2196, 0.5204, 0.2172, 0.5247, 0.3189, 0.4863, 0.2703, 0.5103, 0.368, 0.5247, 0.3189, 0.5247, 0.3913, 0.4961, 0.1174, 0.5044, 0.006327, 0.5139, 0.116, 0.6342, 0.6358, 0.6278, 0.7471, 0.6118, 0.7448, 0.6038, 0.795, 0.6118, 0.7448, 0.6278, 0.7471, 0.6256, 0.7981, 0.5993, 0.8455, 0.6038, 0.795, 0.6256, 0.7981, 0.6269, 0.8495, 0.5972, 0.9043, 0.5993, 0.8455, 0.6269, 0.8495, 0.6276, 0.9004, 0.5956, 0.9471, 0.5972, 0.9043, 0.6276, 0.9004, 0.6342, 0.9518, 0.4359, 0.3529, 0.47, 0.3473, 0.4915, 0.3731, 0.433, 0.379, 0.5103, 0.368, 0.4815, 0.3215, 0.4863, 0.2703, 0.5247, 0.3189, 0.5356, 0.3667, 0.5497, 0.3696, 0.5257, 0.4126, 0.5247, 0.3913, 0.976, 0.09992, 0.9933, 0.1065, 0.9936, 0.1544, 0.9701, 0.1454, 0.9936, 0.1544, 1.0, 0.2019, 0.9702, 0.1906, 0.9701, 0.1454, 0.5436, 0.2166, 0.5511, 0.2668, 0.5247, 0.3189, 0.5204, 0.2172, 0.5356, 0.3667, 0.5247, 0.3913, 0.5247, 0.3189, 0.9933, 0.1065, 0.976, 0.09992, 1.0, 0.0, 0.6564, 0.8489, 0.6387, 0.7401, 0.6511, 0.7368, 0.6342, 0.6905, 0.6511, 0.686, 0.6511, 0.7368, 0.6387, 0.7401, 0.6351, 0.6414, 0.6564, 0.6358, 0.6511, 0.686, 0.6342, 0.6905, 0.5972, 0.9043, 0.5743, 0.8921, 0.5825, 0.8426, 0.5993, 0.8455, 0.5956, 0.9471, 0.572, 0.9421, 0.5743, 0.8921, 0.5972, 0.9043, 0.47, 0.3473, 0.4815, 0.3215, 0.4915, 0.3731, 0.4915, 0.3731, 0.4815, 0.3215, 0.5103, 0.368, 0.5356, 0.3667, 0.5247, 0.3189, 0.5511, 0.2668, 0.5572, 0.3173, 0.6322, 0.3622, 0.6446, 0.3858, 0.6431, 0.4061, 0.6089, 0.369, 0.6507, 0.1097, 0.6585, 0.16, 0.6281, 0.1618, 0.6284, 0.111, 0.6281, 0.1618, 0.6585, 0.16, 0.6618, 0.2107, 0.6234, 0.2129, 0.6234, 0.2129, 0.6618, 0.2107, 0.6613, 0.3127, 0.6192, 0.2636, 0.6322, 0.3622, 0.6613, 0.3127, 0.6446, 0.3858, 0.6284, 0.111, 0.6254, 0.0, 0.6507, 0.1097, 0.572, 0.9441, 0.5395, 0.8384, 0.5518, 0.8339, 0.5442, 0.7845, 0.5518, 0.8339, 0.5395, 0.8384, 0.5274, 0.7906, 0.5389, 0.7361, 0.5442, 0.7845, 0.5274, 0.7906, 0.5176, 0.7439, 0.5349, 0.6812, 0.5389, 0.7361, 0.5176, 0.7439, 0.5078, 0.6974, 0.5319, 0.6411, 0.5349, 0.6812, 0.5078, 0.6974, 0.502, 0.6527, 0.57, 0.34, 0.5497, 0.3696, 0.5572, 0.3173, 0.5497, 0.3696, 0.5356, 0.3667, 0.5572, 0.3173, 0.6322, 0.3622, 0.6073, 0.3149, 0.6192, 0.2636, 0.6613, 0.3127, 0.3631, 0.3387, 0.3432, 0.3302, 0.3685, 0.3029, 0.3727, 0.3191, 0.417, 0.5498, 0.3948, 0.5525, 0.3864, 0.5057, 0.4167, 0.5021, 0.3864, 0.5057, 0.3741, 0.4615, 0.4124, 0.457, 0.4167, 0.5021, 0.3741, 0.4615, 0.3624, 0.4175, 0.3976, 0.3707, 0.4124, 0.457, 0.3631, 0.3387, 0.3727, 0.3191, 0.3976, 0.3707, 0.3948, 0.5525, 0.417, 0.5498, 0.4102, 0.6592, 0.572, 0.9441, 0.5518, 0.8339, 0.5684, 0.8314, 0.5442, 0.7845, 0.5668, 0.7811, 0.5684, 0.8314, 0.5518, 0.8339, 0.5389, 0.7361, 0.5675, 0.7318, 0.5668, 0.7811, 0.5442, 0.7845, 0.5349, 0.6812, 0.5678, 0.6829, 0.5675, 0.7318, 0.5389, 0.7361, 0.5319, 0.6411, 0.572, 0.6358, 0.5678, 0.6829, 0.5349, 0.6812, 0.5859, 0.3433, 0.6073, 0.3149, 0.6089, 0.369, 0.6089, 0.369, 0.6073, 0.3149, 0.6322, 0.3622, 0.3631, 0.3387, 0.3976, 0.3707, 0.3624, 0.4175, 0.3439, 0.3778, 0.2644, 0.3133, 0.2501, 0.2905, 0.247, 0.2698, 0.2807, 0.3121, 0.9658, 0.8667, 0.9562, 0.8164, 0.9808, 0.8154, 0.9839, 0.8659, 0.9808, 0.8154, 0.9562, 0.8164, 0.9525, 0.7658, 0.9837, 0.7644, 0.9837, 0.7644, 0.9525, 0.7658, 0.9546, 0.6638, 0.986, 0.7139, 0.9845, 0.6146, 0.9546, 0.6638, 0.9776, 0.5905, 0.9839, 0.8659, 0.9984, 0.9872, 0.9658, 0.8667, 0.502, 0.6358, 0.4998, 0.7588, 0.4832, 0.757, 0.4763, 0.8066, 0.4832, 0.757, 0.4998, 0.7588, 0.4988, 0.809, 0.4708, 0.8549, 0.4763, 0.8066, 0.4988, 0.809, 0.4993, 0.8579, 0.4656, 0.9096, 0.4708, 0.8549, 0.4993, 0.8579, 0.4994, 0.9066, 0.4619, 0.9495, 0.4656, 0.9096, 0.4994, 0.9066, 0.502, 0.953, 0.3286, 0.3526, 0.3432, 0.3302, 0.3439, 0.3778, 0.3432, 0.3302, 0.3631, 0.3387, 0.3439, 0.3778, 0.9845, 0.6146, 0.9984, 0.6627, 0.986, 0.7139, 0.9546, 0.6638, 0.2393, 0.3137, 0.2187, 0.3154, 0.247, 0.2698, 0.2501, 0.2905, 0.9189, 0.7104, 0.9387, 0.7116, 0.9357, 0.7622, 0.9088, 0.7605, 0.9357, 0.7622, 0.9385, 0.8132, 0.9043, 0.8111, 0.9088, 0.7605, 0.9385, 0.8132, 0.9406, 0.8638, 0.9046, 0.9131, 0.9043, 0.8111, 0.9345, 0.9629, 0.9255, 0.9867, 0.9046, 0.9131, 0.9387, 0.7116, 0.9189, 0.7104, 0.9525, 0.5905, 0.502, 0.6358, 0.4832, 0.757, 0.4693, 0.7529, 0.4763, 0.8066, 0.4573, 0.801, 0.4693, 0.7529, 0.4832, 0.757, 0.4708, 0.8549, 0.4467, 0.8478, 0.4573, 0.801, 0.4763, 0.8066, 0.4656, 0.9096, 0.4363, 0.8944, 0.4467, 0.8478, 0.4708, 0.8549, 0.4619, 0.9495, 0.4282, 0.9388, 0.4363, 0.8944, 0.4656, 0.9096, 0.3049, 0.3445, 0.2929, 0.3591, 0.2807, 0.3121, 0.2807, 0.3121, 0.2929, 0.3591, 0.2644, 0.3133, 0.9345, 0.9629, 0.9046, 0.9131, 0.9406, 0.8638, 0.9525, 0.9153, 0.1061, 0.3295, 0.09067, 0.3095, 0.08978, 0.2934, 0.1166, 0.3181, 0.1085, 0.5398, 0.1018, 0.492, 0.1285, 0.4965, 0.1281, 0.5431, 0.1285, 0.4965, 0.1018, 0.492, 0.09676, 0.4468, 0.1306, 0.4525, 0.1306, 0.4525, 0.09676, 0.4468, 0.08949, 0.3607, 0.1323, 0.4087, 0.1061, 0.3295, 0.08949, 0.3607, 0.09067, 0.3095, 0.1281, 0.5431, 0.1275, 0.6592, 0.1085, 0.5398, 0.1523, 0.6592, 0.1439, 0.7824, 0.1283, 0.779, 0.1205, 0.8283, 0.1283, 0.779, 0.1439, 0.7824, 0.1418, 0.8329, 0.1166, 0.877, 0.1205, 0.8283, 0.1418, 0.8329, 0.1435, 0.8828, 0.1155, 0.9326, 0.1166, 0.877, 0.1435, 0.8828, 0.1446, 0.9322, 0.1147, 0.9731, 0.1155, 0.9326, 0.1446, 0.9322, 0.1523, 0.9805, 0.2018, 0.3424, 0.2187, 0.3154, 0.2176, 0.3601, 0.2187, 0.3154, 0.2393, 0.3137, 0.2176, 0.3601, 0.1061, 0.3295, 0.137, 0.3694, 0.1323, 0.4087, 0.08949, 0.3607, 0.9249, 0.3701, 0.933, 0.3824, 0.9093, 0.4125, 0.91, 0.3922, 0.9326, 0.1171, 0.9546, 0.1208, 0.9499, 0.1713, 0.9199, 0.1662, 0.9499, 0.1713, 0.9495, 0.2227, 0.9114, 0.2162, 0.9199, 0.1662, 0.9495, 0.2227, 0.9485, 0.2736, 0.9014, 0.3177, 0.9114, 0.2162, 0.9249, 0.3701, 0.91, 0.3922, 0.9014, 0.3177, 0.9546, 0.1208, 0.9326, 0.1171, 0.9701, 0.0, 0.9895, 0.4266, 0.9734, 0.3043, 0.9833, 0.3038, 0.9701, 0.2534, 0.9835, 0.2528, 0.9833, 0.3038, 0.9734, 0.3043, 0.9725, 0.2026, 0.9895, 0.2019, 0.9835, 0.2528, 0.9701, 0.2534, 0.1155, 0.9326, 0.0944, 0.9156, 0.1017, 0.8689, 0.1166, 0.877, 0.6878, 0.9424, 0.7102, 0.9348, 0.7102, 0.9878, 0.6945, 0.9851, 0.9537, 0.3598, 0.933, 0.3824, 0.9249, 0.3701, 0.9549, 0.3259, 0.9701, 0.3458, 0.9537, 0.3598, 0.9549, 0.3259, 0.9249, 0.3701, 0.9014, 0.3177, 0.9485, 0.2736, 0.9549, 0.3259, 0.7832, 0.755, 0.7731, 0.7605, 0.7742, 0.7313, 0.7822, 0.7243, 0.785, 0.7756, 0.7731, 0.7783, 0.7731, 0.7605, 0.7832, 0.755, 0.7734, 0.8045, 0.7866, 0.7992, 0.7838, 0.8162, 0.7763, 0.8149, 0.7858, 0.7871, 0.7733, 0.7911, 0.7731, 0.7783, 0.785, 0.7756, 0.7859, 0.844, 0.7822, 0.8417, 0.7838, 0.8162, 0.7866, 0.7992, 0.7612, 0.8234, 0.7734, 0.8045, 0.7763, 0.8149, 0.7676, 0.8324, 0.7539, 0.7785, 0.7592, 0.7611, 0.7731, 0.7605, 0.7731, 0.7783, 0.7599, 0.7394, 0.7742, 0.7313, 0.7731, 0.7605, 0.7592, 0.7611, 0.7522, 0.7598, 0.7464, 0.7588, 0.7514, 0.741, 0.9014, 0.5391, 0.9106, 0.5368, 0.9126, 0.5559, 0.9064, 0.5574, 0.5164, 0.9762, 0.5053, 0.9698, 0.502, 0.9513, 0.5147, 0.9478, 0.7489, 0.8423, 0.7612, 0.8234, 0.7676, 0.8324, 0.7592, 0.8499, 0.741, 0.8018, 0.7734, 0.8045, 0.7612, 0.8234, 0.7328, 0.8157, 0.7489, 0.8423, 0.7258, 0.8339, 0.7328, 0.8157, 0.7612, 0.8234, 0.7352, 0.7737, 0.7451, 0.7761, 0.737, 0.7856, 0.725, 0.7815, 0.7328, 0.8157, 0.7105, 0.805, 0.7247, 0.7982, 0.741, 0.8018, 0.7155, 0.7843, 0.7247, 0.7982, 0.7105, 0.805, 0.7048, 0.786, 0.7258, 0.8339, 0.7086, 0.8238, 0.7105, 0.805, 0.7328, 0.8157, 0.7048, 0.786, 0.7105, 0.805, 0.6793, 0.8006, 0.682, 0.7826, 0.7086, 0.8238, 0.6812, 0.8148, 0.6793, 0.8006, 0.7105, 0.805, 0.0178, 0.6905, 0.01877, 0.7097, 0.0003537, 0.7103, 0.0, 0.6934, 0.6812, 0.8148, 0.6639, 0.8066, 0.6627, 0.7921, 0.6793, 0.8006, 0.7854, 0.8818, 0.778, 0.8807, 0.7808, 0.8672, 0.7855, 0.8684, 0.7551, 0.9012, 0.7731, 0.9045, 0.7695, 0.9289, 0.7534, 0.9316, 0.7428, 0.8977, 0.7551, 0.9012, 0.7534, 0.9316, 0.7376, 0.9247, 0.7102, 0.8895, 0.7428, 0.8977, 0.7376, 0.9247, 0.7136, 0.9278, 0.7258, 0.8339, 0.7489, 0.8423, 0.7452, 0.8688, 0.7232, 0.8549, 0.7232, 0.8549, 0.7452, 0.8688, 0.7428, 0.8977, 0.7102, 0.8895, 0.7489, 0.8423, 0.7592, 0.8499, 0.7573, 0.8738, 0.7452, 0.8688, 0.7452, 0.8688, 0.7573, 0.8738, 0.7551, 0.9012, 0.7428, 0.8977, 0.7592, 0.8499, 0.7808, 0.8672, 0.778, 0.8807, 0.7573, 0.8738, 0.7573, 0.8738, 0.778, 0.8807, 0.7731, 0.9045, 0.7551, 0.9012, 0.7866, 0.9348, 0.7695, 0.9289, 0.7731, 0.9045, 0.7857, 0.9069, 0.7857, 0.9069, 0.7731, 0.9045, 0.778, 0.8807, 0.7854, 0.8818, 0.0703, 0.8858, 0.0853, 0.8942, 0.08027, 0.9308, 0.07095, 0.9081, 0.7086, 0.8238, 0.7258, 0.8339, 0.7232, 0.8549, 0.7089, 0.8413, 0.6812, 0.8148, 0.7086, 0.8238, 0.7089, 0.8413, 0.6837, 0.8295, 0.6839, 0.8414, 0.6837, 0.8295, 0.7089, 0.8413, 0.7077, 0.8654, 0.6639, 0.8066, 0.6812, 0.8148, 0.6837, 0.8295, 0.6646, 0.8167, 0.6618, 0.8261, 0.6646, 0.8167, 0.6837, 0.8295, 0.6839, 0.8414, 0.03869, 0.6963, 0.0413, 0.7106, 0.01877, 0.7097, 0.0178, 0.6905, 0.02244, 0.6781, 0.04118, 0.6855, 0.03869, 0.6963, 0.0178, 0.6905, 0.02708, 0.6694, 0.03861, 0.673, 0.04118, 0.6855, 0.02244, 0.6781, 0.04885, 0.6667, 0.03861, 0.673, 0.02708, 0.6694, 0.03391, 0.6592, 0.05683, 0.6793, 0.04118, 0.6855, 0.03861, 0.673, 0.04885, 0.6667, 0.06725, 0.6916, 0.03869, 0.6963, 0.04118, 0.6855, 0.05683, 0.6793, 0.06725, 0.7115, 0.0413, 0.7106, 0.03869, 0.6963, 0.06725, 0.6916, 0.06725, 0.7115, 0.06118, 0.73, 0.04364, 0.7275, 0.0413, 0.7106, 0.8174, 0.9777, 0.8172, 0.9562, 0.8367, 0.9512, 0.8365, 0.9777, 0.03742, 0.7642, 0.03596, 0.7542, 0.05262, 0.7519, 0.05064, 0.7619, 0.6879, 0.7171, 0.6724, 0.7227, 0.6621, 0.7049, 0.6758, 0.6996, 0.699, 0.7131, 0.6879, 0.7171, 0.6758, 0.6996, 0.6903, 0.6947, 0.1708, 0.9148, 0.169, 0.9242, 0.1523, 0.9269, 0.1536, 0.9063, 0.1721, 0.8961, 0.1708, 0.9148, 0.1536, 0.9063, 0.1539, 0.8846, 0.1718, 0.8819, 0.1721, 0.8961, 0.1539, 0.8846, 0.1625, 0.8695, 0.1753, 0.8795, 0.1718, 0.8819, 0.1625, 0.8695, 0.1716, 0.8691, 0.7757, 0.7147, 0.7742, 0.7313, 0.7599, 0.7394, 0.7574, 0.7307, 0.7421, 0.7147, 0.7539, 0.6921, 0.7757, 0.7147, 0.7574, 0.7307, 0.7822, 0.7243, 0.7742, 0.7313, 0.7757, 0.7147, 0.7286, 0.6783, 0.7539, 0.6921, 0.7421, 0.7147, 0.7232, 0.6997, 0.705, 0.6652, 0.7286, 0.6783, 0.7232, 0.6997, 0.7043, 0.6941, 0.6904, 0.6698, 0.705, 0.6652, 0.7043, 0.6941, 0.6903, 0.6947, 0.05137, 0.7787, 0.03181, 0.793, 0.02444, 0.7771, 0.03742, 0.7642, 0.03742, 0.7642, 0.05064, 0.7619, 0.05137, 0.7787, 0.7822, 0.6982, 0.7822, 0.7243, 0.7757, 0.7147, 0.7762, 0.6943, 0.7539, 0.6921, 0.755, 0.6794, 0.7762, 0.6943, 0.7757, 0.7147, 0.7327, 0.6629, 0.755, 0.6794, 0.7539, 0.6921, 0.7286, 0.6783, 0.7061, 0.6417, 0.7327, 0.6629, 0.7286, 0.6783, 0.705, 0.6652, 0.6872, 0.6495, 0.7061, 0.6417, 0.705, 0.6652, 0.6904, 0.6698, 0.05887, 0.7854, 0.04456, 0.8056, 0.03181, 0.793, 0.05137, 0.7787, 0.05611, 0.8249, 0.04456, 0.8056, 0.05887, 0.7854, 0.0667, 0.7949, 0.04456, 0.8056, 0.0339, 0.8257, 0.019, 0.8111, 0.03181, 0.793, 0.03181, 0.793, 0.019, 0.8111, 0.01016, 0.7902, 0.02444, 0.7771, 0.7105, 0.7117, 0.699, 0.7131, 0.6903, 0.6947, 0.7043, 0.6941, 0.6872, 0.6495, 0.6707, 0.6617, 0.6671, 0.6361, 0.6842, 0.6155, 0.6842, 0.6155, 0.7053, 0.5905, 0.7061, 0.6417, 0.6872, 0.6495, 0.7292, 0.6147, 0.7327, 0.6629, 0.7061, 0.6417, 0.7053, 0.5905, 0.7521, 0.6382, 0.755, 0.6794, 0.7327, 0.6629, 0.7292, 0.6147, 0.7705, 0.6585, 0.7762, 0.6943, 0.755, 0.6794, 0.7521, 0.6382, 0.7816, 0.6723, 0.7822, 0.6982, 0.7762, 0.6943, 0.7705, 0.6585, 0.7539, 0.7785, 0.7451, 0.7761, 0.7522, 0.7598, 0.7592, 0.7611, 0.7592, 0.7611, 0.7522, 0.7598, 0.7514, 0.741, 0.7599, 0.7394, 0.7247, 0.7982, 0.7155, 0.7843, 0.725, 0.7815, 0.737, 0.7856, 0.528, 0.9828, 0.5164, 0.9762, 0.5147, 0.9478, 0.528, 0.9441, 0.7866, 0.7992, 0.7734, 0.8045, 0.7733, 0.7911, 0.7858, 0.7871, 0.7476, 0.7899, 0.737, 0.7856, 0.7451, 0.7761, 0.7539, 0.7785, 0.741, 0.8018, 0.7247, 0.7982, 0.737, 0.7856, 0.7476, 0.7899, 0.0465, 0.8525, 0.05611, 0.8249, 0.08346, 0.8211, 0.07403, 0.8483, 0.3884, 0.933, 0.3883, 0.9157, 0.4206, 0.9217, 0.4207, 0.9387, 0.06725, 0.6916, 0.05683, 0.6793, 0.08417, 0.6783, 0.0944, 0.6903, 0.3916, 0.9589, 0.3884, 0.933, 0.4207, 0.9387, 0.4238, 0.9643, 0.2314, 1.0, 0.2299, 0.9793, 0.2624, 0.9759, 0.2639, 0.9961, 0.06725, 0.7115, 0.06725, 0.6916, 0.0944, 0.6903, 0.0944, 0.7099, 0.05064, 0.7619, 0.05262, 0.7519, 0.08005, 0.7495, 0.07811, 0.7593, 0.6615, 0.9793, 0.6509, 0.9787, 0.6501, 0.9447, 0.6615, 0.9453, 0.05887, 0.7854, 0.05137, 0.7787, 0.07883, 0.7758, 0.08619, 0.7823, 0.4209, 0.7193, 0.4263, 0.7543, 0.3984, 0.7377, 0.3931, 0.7034, 0.4263, 0.6742, 0.4242, 0.6928, 0.3963, 0.6775, 0.3984, 0.6592, 0.3916, 0.8994, 0.3925, 0.8809, 0.4232, 0.892, 0.4238, 0.9058, 0.06118, 0.73, 0.06725, 0.7115, 0.0944, 0.7099, 0.08847, 0.7281, 0.0667, 0.7949, 0.05887, 0.7854, 0.08619, 0.7823, 0.09384, 0.7915, 0.2293, 0.9535, 0.2314, 0.9261, 0.2639, 0.9236, 0.2618, 0.9505, 0.3883, 0.9157, 0.3916, 0.8994, 0.4238, 0.9058, 0.4206, 0.9217, 0.05611, 0.8249, 0.0667, 0.7949, 0.09384, 0.7915, 0.08346, 0.8211, 0.2299, 0.9793, 0.2293, 0.9535, 0.2618, 0.9505, 0.2624, 0.9759, 0.8367, 0.9784, 0.8367, 0.9561, 0.8529, 0.9512, 0.8529, 0.9731, 0.07095, 0.9081, 0.08027, 0.9308, 0.05261, 0.9211, 0.04359, 0.8988, 0.05137, 0.7787, 0.05064, 0.7619, 0.07811, 0.7593, 0.07883, 0.7758, 0.4242, 0.6928, 0.4209, 0.7193, 0.3931, 0.7034, 0.3963, 0.6775, 0.08027, 0.9308, 0.0853, 0.9644, 0.05751, 0.9541, 0.05261, 0.9211, 0.05262, 0.7519, 0.06118, 0.73, 0.08847, 0.7281, 0.08005, 0.7495, 0.04146, 0.8858, 0.0465, 0.8525, 0.07403, 0.8483, 0.06909, 0.8809, 0.9126, 0.5559, 0.9106, 0.5368, 0.9334, 0.5362, 0.9274, 0.5553, 0.169, 0.9367, 0.169, 0.9242, 0.1969, 0.9353, 0.1969, 0.9469, 0.1745, 0.9668, 0.1706, 0.949, 0.1965, 0.9575, 0.196, 0.972, 0.1706, 0.949, 0.169, 0.9367, 0.1969, 0.9469, 0.1965, 0.9575, 0.3138, 0.9478, 0.3106, 0.9374, 0.3454, 0.9227, 0.3454, 0.9339, 0.3185, 0.8937, 0.3287, 0.8731, 0.345, 0.8714, 0.3452, 0.8858, 0.759, 0.9785, 0.7612, 0.9597, 0.779, 0.964, 0.774, 0.9825, 0.169, 0.9242, 0.1708, 0.9148, 0.1964, 0.9255, 0.1969, 0.9353, 0.3109, 0.9118, 0.3185, 0.8937, 0.3452, 0.8858, 0.3453, 0.8991, 0.1708, 0.9148, 0.1721, 0.8961, 0.1951, 0.9068, 0.1964, 0.9255, 0.318, 0.9565, 0.3138, 0.9478, 0.3454, 0.9339, 0.3454, 0.944, 0.9106, 0.5368, 0.9118, 0.5249, 0.9396, 0.5244, 0.9334, 0.5362, 0.1721, 0.8961, 0.1718, 0.8819, 0.1932, 0.8928, 0.1951, 0.9068, 0.9072, 0.5773, 0.9085, 0.5736, 0.9271, 0.5733, 0.9303, 0.5773, 0.9085, 0.5736, 0.9126, 0.5559, 0.9274, 0.5553, 0.9271, 0.5733, 0.7612, 0.9597, 0.7577, 0.9348, 0.779, 0.9399, 0.779, 0.964, 0.3106, 0.9374, 0.3109, 0.9118, 0.3453, 0.8991, 0.3454, 0.9227, 0.09288, 0.927, 0.0853, 0.928, 0.0853, 0.9111, 0.09288, 0.9101, 0.8017, 0.9541, 0.8012, 0.9741, 0.791, 0.9694, 0.7953, 0.9512, 0.5505, 0.9667, 0.5538, 0.9441, 0.5604, 0.9441, 0.561, 0.9667, 0.8012, 0.9741, 0.8017, 0.9947, 0.7866, 0.9877, 0.791, 0.9694, 0.09228, 0.8858, 0.09228, 0.9097, 0.0853, 0.9101, 0.0853, 0.8862, 0.5462, 0.9893, 0.5505, 0.9667, 0.561, 0.9667, 0.5617, 0.9893, 0.7855, 0.8684, 0.7808, 0.8672, 0.7822, 0.8417, 0.7859, 0.844, 0.7324, 0.9358, 0.7324, 0.9612, 0.7175, 0.9525, 0.7247, 0.9348, 0.7102, 0.9701, 0.7175, 0.9525, 0.7324, 0.9612, 0.7324, 0.9865, 0.3951, 0.7984, 0.4123, 0.8005, 0.4233, 0.8164, 0.4233, 0.8422, 0.3803, 0.7981, 0.3951, 0.7984, 0.4233, 0.8422, 0.4158, 0.8556, 0.3616, 0.8091, 0.3803, 0.7981, 0.4158, 0.8556, 0.4103, 0.8653, 0.3547, 0.8173, 0.3616, 0.8091, 0.4103, 0.8653, 0.4027, 0.8733, 0.3491, 0.8257, 0.3547, 0.8173, 0.4027, 0.8733, 0.3945, 0.8771, 0.346, 0.8387, 0.3491, 0.8257, 0.3945, 0.8771, 0.3768, 0.8809, 0.3463, 0.8584, 0.346, 0.8387, 0.3768, 0.8809, 0.3602, 0.8782, 0.3463, 0.8584, 0.3602, 0.8782, 0.354, 0.8754, 0.2161, 0.8553, 0.2162, 0.835, 0.2288, 0.8536, 0.2293, 0.8691, 0.1995, 0.8381, 0.1963, 0.8097, 0.2162, 0.835, 0.2161, 0.8553, 0.1776, 0.8154, 0.1738, 0.7863, 0.1963, 0.8097, 0.1995, 0.8381, 0.2145, 0.8099, 0.2285, 0.8334, 0.2288, 0.8536, 0.2162, 0.835, 0.3195, 0.7585, 0.3122, 0.7123, 0.3402, 0.706, 0.3401, 0.7539, 0.3402, 0.706, 0.3122, 0.7123, 0.3106, 0.6671, 0.346, 0.6592, 0.1962, 0.6611, 0.2266, 0.6592, 0.2293, 0.761, 0.192, 0.7118, 0.2145, 0.8099, 0.2293, 0.761, 0.2285, 0.8334, 0.1523, 0.7903, 0.1525, 0.7801, 0.1738, 0.7863, 0.1776, 0.8154, 0.3401, 0.7539, 0.346, 0.8714, 0.3195, 0.7585, 0.3106, 0.9848, 0.2923, 0.8623, 0.3054, 0.862, 0.3044, 0.8111, 0.3054, 0.862, 0.2923, 0.8623, 0.2866, 0.8115, 0.3054, 0.7604, 0.3044, 0.8111, 0.2866, 0.8115, 0.2828, 0.7609, 0.3084, 0.7018, 0.3054, 0.7604, 0.2828, 0.7609, 0.2791, 0.7106, 0.3106, 0.6592, 0.3084, 0.7018, 0.2791, 0.7106, 0.2788, 0.6606, 0.1963, 0.8097, 0.1866, 0.7628, 0.2145, 0.8099, 0.2162, 0.835, 0.1738, 0.7863, 0.1866, 0.7628, 0.1963, 0.8097, 0.2145, 0.8099, 0.1866, 0.7628, 0.192, 0.7118, 0.2293, 0.761, 0.07622, 0.2904, 0.08978, 0.2934, 0.07254, 0.3298, 0.05647, 0.3239, 0.933, 0.3824, 0.9537, 0.3598, 0.9677, 0.3765, 0.9445, 0.3966, 0.5617, 0.9692, 0.5715, 0.9441, 0.5715, 0.9789, 0.7577, 0.9348, 0.7577, 0.9769, 0.7393, 0.9711, 0.7324, 0.9442, 0.9701, 0.3458, 0.9677, 0.3765, 0.9537, 0.3598, 0.02935, 0.3898, 0.02201, 0.3793, 0.03882, 0.3522, 0.04999, 0.3795, 0.1959, 0.7611, 0.1738, 0.7863, 0.1737, 0.7707, 0.1525, 0.7801, 0.1538, 0.7619, 0.1737, 0.7707, 0.1738, 0.7863, 0.04999, 0.3795, 0.05881, 0.4057, 0.04066, 0.4086, 0.02935, 0.3898, 0.2237, 0.9106, 0.1969, 0.91, 0.2069, 0.8691, 0.226, 0.8776, 0.1969, 0.91, 0.2237, 0.9106, 0.226, 0.9426, 0.2126, 0.9486, 0.226, 0.9426, 0.2245, 0.9658, 0.2126, 0.9486, 0.05881, 0.4057, 0.04999, 0.3795, 0.0725, 0.3916, 0.8017, 0.9711, 0.8172, 0.9512, 0.8172, 0.988, 0.2572, 0.3525, 0.2501, 0.3853, 0.2109, 0.3864, 0.2176, 0.3601, 0.2776, 0.3856, 0.2501, 0.3853, 0.2572, 0.3525, 0.2929, 0.3591, 0.6342, 0.9694, 0.6501, 0.9447, 0.6501, 0.9871, 0.2639, 0.9386, 0.2769, 0.9236, 0.2769, 0.9617, 0.5462, 0.9441, 0.5462, 0.983, 0.528, 0.9643, 0.3883, 0.9057, 0.3862, 0.9358, 0.346, 0.9353, 0.3547, 0.8941, 0.0, 0.9295, 0.0345, 0.9408, 0.03565, 0.9692, 0.004743, 0.9715, 0.04359, 0.9169, 0.0345, 0.9408, 0.0, 0.9295, 0.02043, 0.8934, 0.02043, 0.8934, 0.04359, 0.8858, 0.04359, 0.9169, 0.3931, 0.7902, 0.3964, 0.7543, 0.424, 0.7902, 0.3547, 0.8941, 0.3779, 0.8809, 0.3883, 0.9057, 0.5428, 0.3054, 0.5927, 0.3152, 0.5859, 0.3433, 0.57, 0.34, 0.3286, 0.3526, 0.3296, 0.3915, 0.2776, 0.3856, 0.3049, 0.3445, 0.2018, 0.3424, 0.2109, 0.3864, 0.1333, 0.387, 0.149, 0.3481, 0.4359, 0.3529, 0.4408, 0.3193, 0.4943, 0.3187, 0.47, 0.3473, 0.1166, 0.3181, 0.137, 0.3694, 0.1061, 0.3295, 0.149, 0.3481, 0.137, 0.3694, 0.1166, 0.3181, 0.1959, 0.7611, 0.1784, 0.7127, 0.216, 0.7044, 0.2227, 0.7583, 0.8996, 0.8909, 0.9043, 0.9512, 0.8671, 0.9502, 0.8689, 0.8929, 0.8977, 0.8512, 0.8996, 0.8909, 0.8689, 0.8929, 0.8639, 0.8504, 0.8952, 0.7644, 0.8958, 0.8108, 0.859, 0.81, 0.8607, 0.7643, 0.8959, 0.7251, 0.8952, 0.7644, 0.8607, 0.7643, 0.8612, 0.7269, 0.9017, 0.6232, 0.8981, 0.6711, 0.861, 0.6732, 0.8593, 0.6222, 0.9043, 0.5905, 0.9017, 0.6232, 0.8593, 0.6222, 0.8567, 0.5909, 0.8639, 0.8504, 0.8689, 0.8929, 0.8335, 0.8963, 0.8224, 0.8556, 0.147, 0.4398, 0.1602, 0.5008, 0.1194, 0.4894, 0.1007, 0.4472, 0.205, 0.4474, 0.2529, 0.452, 0.2463, 0.5192, 0.2043, 0.5108, 0.859, 0.81, 0.8157, 0.8094, 0.8154, 0.7629, 0.8607, 0.7643, 0.8958, 0.8108, 0.8977, 0.8512, 0.8639, 0.8504, 0.859, 0.81, 0.1333, 0.387, 0.147, 0.4398, 0.1007, 0.4472, 0.102, 0.3877, 0.8224, 0.8556, 0.8157, 0.8094, 0.859, 0.81, 0.8639, 0.8504, 0.2109, 0.3864, 0.2501, 0.3853, 0.2529, 0.452, 0.205, 0.4474, 0.147, 0.4398, 0.205, 0.4474, 0.2043, 0.5108, 0.1602, 0.5008, 0.2109, 0.3864, 0.205, 0.4474, 0.147, 0.4398, 0.1333, 0.387, 0.8981, 0.6711, 0.8968, 0.694, 0.8618, 0.698, 0.861, 0.6732, 0.8968, 0.694, 0.8959, 0.7251, 0.8612, 0.7269, 0.8618, 0.698, 0.8154, 0.7629, 0.8175, 0.7283, 0.8612, 0.7269, 0.8607, 0.7643, 0.2856, 0.4556, 0.2764, 0.5179, 0.2463, 0.5192, 0.2529, 0.452, 0.2776, 0.3856, 0.2856, 0.4556, 0.2529, 0.452, 0.2501, 0.3853, 0.8618, 0.698, 0.8612, 0.7269, 0.8175, 0.7283, 0.8201, 0.7005, 0.2856, 0.4556, 0.3145, 0.4549, 0.3002, 0.5131, 0.2764, 0.5179, 0.3296, 0.3915, 0.3145, 0.4549, 0.2856, 0.4556, 0.2776, 0.3856, 0.8618, 0.698, 0.8201, 0.7005, 0.8258, 0.6746, 0.861, 0.6732, 0.3344, 0.4572, 0.3212, 0.509, 0.3002, 0.5131, 0.3145, 0.4549, 0.3296, 0.3915, 0.3509, 0.3993, 0.3344, 0.4572, 0.3145, 0.4549, 0.102, 0.3877, 0.1007, 0.4472, 0.05881, 0.4057, 0.0725, 0.3916, 0.04066, 0.4086, 0.05881, 0.4057, 0.1007, 0.4472, 0.05847, 0.4681, 0.111, 0.5209, 0.05847, 0.4681, 0.1007, 0.4472, 0.1194, 0.4894, 0.8593, 0.6222, 0.861, 0.6732, 0.8258, 0.6746, 0.8336, 0.6257, 0.4408, 0.3193, 0.4468, 0.2891, 0.4926, 0.2918, 0.4943, 0.3187, 0.5428, 0.3054, 0.519, 0.3171, 0.516, 0.2858, 0.519, 0.3171, 0.4943, 0.3187, 0.4926, 0.2918, 0.516, 0.2858, 0.3686, 0.4085, 0.353, 0.4567, 0.3344, 0.4572, 0.3509, 0.3993, 0.8593, 0.6222, 0.8336, 0.6257, 0.8356, 0.6036, 0.8567, 0.5909, 0.353, 0.4567, 0.3686, 0.4085, 0.3925, 0.4411, 0.362, 0.4669, 0.8087, 0.5991, 0.8356, 0.6036, 0.8336, 0.6257, 0.8108, 0.6333, 0.8258, 0.6746, 0.7866, 0.6734, 0.796, 0.6489, 0.796, 0.6489, 0.8108, 0.6333, 0.8258, 0.6746, 0.8258, 0.6746, 0.8108, 0.6333, 0.8336, 0.6257, 0.2128, 0.2751, 0.2187, 0.3154, 0.175, 0.3109, 0.1736, 0.2796, 0.149, 0.3481, 0.1166, 0.3181, 0.175, 0.3109, 0.1736, 0.2796, 0.175, 0.3109, 0.1166, 0.3181, 0.1285, 0.2837, 0.1737, 0.2378, 0.1736, 0.2796, 0.1285, 0.2837, 0.1367, 0.2374, 0.1721, 0.2005, 0.1737, 0.2378, 0.1367, 0.2374, 0.1387, 0.2043, 0.171, 0.1682, 0.1721, 0.2005, 0.1387, 0.2043, 0.1329, 0.1705, 0.2003, 0.1355, 0.2076, 0.1671, 0.171, 0.1682, 0.162, 0.1279, 0.1166, 0.3181, 0.08978, 0.2934, 0.1285, 0.2837, 0.07241, 0.274, 0.105, 0.2519, 0.08978, 0.2934, 0.07622, 0.2904, 0.06931, 0.2653, 0.06941, 0.2513, 0.105, 0.2519, 0.1367, 0.2374, 0.1285, 0.2837, 0.08978, 0.2934, 0.105, 0.2519, 0.07241, 0.274, 0.06931, 0.2653, 0.105, 0.2519, 0.07191, 0.2434, 0.105, 0.2519, 0.06941, 0.2513, 0.08516, 0.2277, 0.1126, 0.2156, 0.105, 0.2519, 0.07191, 0.2434, 0.09878, 0.211, 0.1126, 0.2156, 0.08516, 0.2277, 0.1387, 0.2043, 0.1367, 0.2374, 0.105, 0.2519, 0.1126, 0.2156, 0.09811, 0.1762, 0.1329, 0.1705, 0.1019, 0.1896, 0.09184, 0.1593, 0.1293, 0.1589, 0.1329, 0.1705, 0.09811, 0.1762, 0.07266, 0.1458, 0.1095, 0.1227, 0.1293, 0.1589, 0.09184, 0.1593, 0.05104, 0.1396, 0.05613, 0.1188, 0.1095, 0.1227, 0.07266, 0.1458, 0.02501, 0.1281, 0.02319, 0.1154, 0.05613, 0.1188, 0.05104, 0.1396, 0.1019, 0.1896, 0.1329, 0.1705, 0.1387, 0.2043, 0.1126, 0.2156, 0.09878, 0.211, 0.1019, 0.1896, 0.1126, 0.2156, 0.2088, 0.1989, 0.2101, 0.2364, 0.1737, 0.2378, 0.1721, 0.2005, 0.2076, 0.1671, 0.2088, 0.1989, 0.1721, 0.2005, 0.171, 0.1682, 0.3286, 0.3526, 0.3049, 0.3445, 0.3166, 0.3215, 0.3286, 0.3526, 0.3166, 0.3215, 0.3432, 0.3302, 0.2187, 0.3154, 0.2128, 0.2751, 0.247, 0.2698, 0.2465, 0.2392, 0.247, 0.2698, 0.2128, 0.2751, 0.2101, 0.2364, 0.2447, 0.2016, 0.2465, 0.2392, 0.2101, 0.2364, 0.2088, 0.1989, 0.2424, 0.1694, 0.2447, 0.2016, 0.2088, 0.1989, 0.2076, 0.1671, 0.2807, 0.3121, 0.247, 0.2698, 0.2806, 0.2809, 0.2798, 0.2431, 0.2806, 0.2809, 0.247, 0.2698, 0.2465, 0.2392, 0.2774, 0.2081, 0.2798, 0.2431, 0.2465, 0.2392, 0.2447, 0.2016, 0.276, 0.1761, 0.2774, 0.2081, 0.2447, 0.2016, 0.2424, 0.1694, 0.3049, 0.3445, 0.2807, 0.3121, 0.3166, 0.3215, 0.3183, 0.2892, 0.3166, 0.3215, 0.2807, 0.3121, 0.2806, 0.2809, 0.3164, 0.2516, 0.3183, 0.2892, 0.2806, 0.2809, 0.2798, 0.2431, 0.3128, 0.2182, 0.3164, 0.2516, 0.2798, 0.2431, 0.2774, 0.2081, 0.3111, 0.1875, 0.3128, 0.2182, 0.2774, 0.2081, 0.276, 0.1761, 0.3068, 0.1618, 0.3111, 0.1875, 0.276, 0.1761, 0.2723, 0.151, 0.2396, 0.1422, 0.2424, 0.1694, 0.2076, 0.1671, 0.2003, 0.1355, 0.171, 0.1682, 0.1329, 0.1705, 0.1293, 0.1589, 0.162, 0.1279, 0.171, 0.1682, 0.1293, 0.1589, 0.1095, 0.1227, 0.6089, 0.369, 0.5827, 0.3697, 0.5859, 0.3433, 0.3183, 0.2892, 0.3474, 0.2962, 0.3432, 0.3302, 0.3166, 0.3215, 0.3452, 0.2615, 0.3474, 0.2962, 0.3183, 0.2892, 0.3164, 0.2516, 0.3424, 0.2288, 0.3452, 0.2615, 0.3164, 0.2516, 0.3128, 0.2182, 0.3389, 0.1982, 0.3424, 0.2288, 0.3128, 0.2182, 0.3111, 0.1875, 0.3326, 0.1716, 0.3389, 0.1982, 0.3111, 0.1875, 0.3068, 0.1618, 0.3432, 0.3302, 0.3474, 0.2962, 0.3685, 0.3029, 0.3688, 0.2714, 0.3685, 0.3029, 0.3474, 0.2962, 0.3452, 0.2615, 0.368, 0.241, 0.3688, 0.2714, 0.3452, 0.2615, 0.3424, 0.2288, 0.367, 0.211, 0.368, 0.241, 0.3424, 0.2288, 0.3389, 0.1982, 0.3634, 0.1817, 0.367, 0.211, 0.3389, 0.1982, 0.3326, 0.1716, 0.6089, 0.369, 0.6431, 0.4061, 0.6149, 0.4015, 0.6186, 0.4369, 0.6149, 0.4015, 0.6431, 0.4061, 0.6456, 0.4408, 0.6215, 0.471, 0.6186, 0.4369, 0.6456, 0.4408, 0.6458, 0.476, 0.6214, 0.5065, 0.6215, 0.471, 0.6458, 0.476, 0.6438, 0.512, 0.6201, 0.5435, 0.6214, 0.5065, 0.6438, 0.512, 0.6412, 0.5479, 0.5827, 0.3697, 0.57, 0.34, 0.5859, 0.3433, 0.585, 0.4024, 0.5827, 0.3697, 0.6089, 0.369, 0.6149, 0.4015, 0.5883, 0.4384, 0.585, 0.4024, 0.6149, 0.4015, 0.6186, 0.4369, 0.5903, 0.4675, 0.5883, 0.4384, 0.6186, 0.4369, 0.6215, 0.471, 0.5909, 0.5005, 0.5903, 0.4675, 0.6215, 0.471, 0.6214, 0.5065, 0.5884, 0.5361, 0.5909, 0.5005, 0.6214, 0.5065, 0.6201, 0.5435, 0.57, 0.34, 0.5827, 0.3697, 0.5497, 0.3696, 0.5576, 0.4037, 0.5497, 0.3696, 0.5827, 0.3697, 0.585, 0.4024, 0.5596, 0.437, 0.5576, 0.4037, 0.585, 0.4024, 0.5883, 0.4384, 0.5606, 0.4649, 0.5596, 0.437, 0.5883, 0.4384, 0.5903, 0.4675, 0.559, 0.4952, 0.5606, 0.4649, 0.5903, 0.4675, 0.5909, 0.5005, 0.5565, 0.533, 0.559, 0.4952, 0.5909, 0.5005, 0.5884, 0.5361, 0.5497, 0.3696, 0.5576, 0.4037, 0.5257, 0.4126, 0.5273, 0.4359, 0.5257, 0.4126, 0.5576, 0.4037, 0.5596, 0.437, 0.5279, 0.4617, 0.5273, 0.4359, 0.5596, 0.437, 0.5606, 0.4649, 0.5261, 0.491, 0.5279, 0.4617, 0.5606, 0.4649, 0.559, 0.4952, 0.5262, 0.5313, 0.5261, 0.491, 0.559, 0.4952, 0.5565, 0.533, 0.4915, 0.3731, 0.5257, 0.4126, 0.4894, 0.4098, 0.4892, 0.4344, 0.4894, 0.4098, 0.5257, 0.4126, 0.5273, 0.4359, 0.4877, 0.4588, 0.4892, 0.4344, 0.5273, 0.4359, 0.5279, 0.4617, 0.4886, 0.4883, 0.4877, 0.4588, 0.5279, 0.4617, 0.5261, 0.491, 0.4886, 0.5321, 0.4886, 0.4883, 0.5261, 0.491, 0.5262, 0.5313, 0.431, 0.4037, 0.433, 0.379, 0.4915, 0.3731, 0.4894, 0.4098, 0.4305, 0.4347, 0.431, 0.4037, 0.4894, 0.4098, 0.4892, 0.4344, 0.4308, 0.4599, 0.4305, 0.4347, 0.4892, 0.4344, 0.4877, 0.4588, 0.4325, 0.4887, 0.4308, 0.4599, 0.4877, 0.4588, 0.4886, 0.4883, 0.4383, 0.5332, 0.4325, 0.4887, 0.4886, 0.4883, 0.4886, 0.5321, 0.05613, 0.1188, 0.02319, 0.1154, 0.01508, 0.08405, 0.0463, 0.08307, 0.04238, 0.05946, 0.0463, 0.08307, 0.01508, 0.08405, 0.005946, 0.0568, 0.359, 0.6837, 0.3782, 0.6592, 0.3931, 0.6946, 0.3898, 0.7326, 0.346, 0.7209, 0.359, 0.6837, 0.3898, 0.7326, 0.3931, 0.7981, 0.2018, 0.3424, 0.149, 0.3481, 0.175, 0.3109, 0.2101, 0.2364, 0.2128, 0.2751, 0.1736, 0.2796, 0.1737, 0.2378, 0.2018, 0.3424, 0.175, 0.3109, 0.2187, 0.3154, 0.2723, 0.151, 0.276, 0.1761, 0.2424, 0.1694, 0.2396, 0.1422, 0.1095, 0.1227, 0.05613, 0.1188, 0.0463, 0.08307, 0.1065, 0.08746, 0.162, 0.1279, 0.1095, 0.1227, 0.1065, 0.08746, 0.1622, 0.09345, 0.2003, 0.1355, 0.162, 0.1279, 0.1622, 0.09345, 0.2024, 0.101, 0.2396, 0.1422, 0.2003, 0.1355, 0.2024, 0.101, 0.2429, 0.111, 0.2723, 0.151, 0.2396, 0.1422, 0.2429, 0.111, 0.2803, 0.1217, 0.3068, 0.1618, 0.2723, 0.151, 0.2803, 0.1217, 0.3153, 0.1345, 0.3326, 0.1716, 0.3068, 0.1618, 0.3153, 0.1345, 0.3437, 0.1448, 0.3634, 0.1817, 0.3326, 0.1716, 0.3437, 0.1448, 0.3723, 0.1593, 0.3824, 0.1946, 0.3634, 0.1817, 0.3723, 0.1593, 0.395, 0.175, 0.5884, 0.5361, 0.6201, 0.5435, 0.622, 0.5633, 0.5885, 0.5573, 0.5565, 0.533, 0.5884, 0.5361, 0.5885, 0.5573, 0.558, 0.5546, 0.5262, 0.5313, 0.5565, 0.533, 0.558, 0.5546, 0.5222, 0.5542, 0.4886, 0.5321, 0.5262, 0.5313, 0.5222, 0.5542, 0.4812, 0.5539, 0.4383, 0.5332, 0.4886, 0.5321, 0.4812, 0.5539, 0.4362, 0.5545, 0.04238, 0.05946, 0.1049, 0.0614, 0.1065, 0.08746, 0.0463, 0.08307, 0.1622, 0.09345, 0.1065, 0.08746, 0.1049, 0.0614, 0.1638, 0.06838, 0.2024, 0.101, 0.1622, 0.09345, 0.1638, 0.06838, 0.2068, 0.07728, 0.2429, 0.111, 0.2024, 0.101, 0.2068, 0.07728, 0.2478, 0.08524, 0.2803, 0.1217, 0.2429, 0.111, 0.2478, 0.08524, 0.286, 0.09637, 0.3153, 0.1345, 0.2803, 0.1217, 0.286, 0.09637, 0.3245, 0.1109, 0.3437, 0.1448, 0.3153, 0.1345, 0.3245, 0.1109, 0.3514, 0.1221, 0.3723, 0.1593, 0.3437, 0.1448, 0.3514, 0.1221, 0.3823, 0.1369, 0.395, 0.175, 0.3723, 0.1593, 0.3823, 0.1369, 0.4021, 0.1541, 0.5885, 0.5573, 0.622, 0.5633, 0.6269, 0.5834, 0.5914, 0.5797, 0.558, 0.5546, 0.5885, 0.5573, 0.5914, 0.5797, 0.5557, 0.5767, 0.5222, 0.5542, 0.558, 0.5546, 0.5557, 0.5767, 0.52, 0.576, 0.4812, 0.5539, 0.5222, 0.5542, 0.52, 0.576, 0.4766, 0.5754, 0.4362, 0.5545, 0.4812, 0.5539, 0.4766, 0.5754, 0.4331, 0.5755, 0.03243, 0.03063, 0.0, 0.0, 0.07855, 0.001678, 0.1028, 0.03453, 0.1028, 0.03453, 0.07855, 0.001678, 0.1481, 0.004859, 0.1658, 0.03689, 0.1658, 0.03689, 0.1481, 0.004859, 0.1978, 0.008106, 0.2096, 0.04114, 0.2096, 0.04114, 0.1978, 0.008106, 0.2467, 0.01549, 0.2527, 0.0493, 0.2527, 0.0493, 0.2467, 0.01549, 0.2948, 0.02825, 0.2965, 0.05997, 0.2965, 0.05997, 0.2948, 0.02825, 0.3386, 0.04365, 0.3355, 0.07438, 0.3355, 0.07438, 0.3386, 0.04365, 0.3716, 0.05966, 0.3632, 0.08862, 0.3632, 0.08862, 0.3716, 0.05966, 0.4035, 0.07928, 0.3905, 0.1067, 0.3905, 0.1067, 0.4035, 0.07928, 0.4282, 0.103, 0.4119, 0.1268, 0.6306, 0.6114, 0.6322, 0.6358, 0.5922, 0.6274, 0.5959, 0.6038, 0.5959, 0.6038, 0.5922, 0.6274, 0.5486, 0.6243, 0.5562, 0.601, 0.5562, 0.601, 0.5486, 0.6243, 0.5055, 0.6245, 0.5179, 0.6012, 0.5179, 0.6012, 0.5055, 0.6245, 0.4566, 0.622, 0.4735, 0.5989, 0.6878, 0.9896, 0.6643, 0.9727, 0.6618, 0.9348, 0.6878, 0.9417, 0.03243, 0.03063, 0.1028, 0.03453, 0.1049, 0.0614, 0.04238, 0.05946, 0.1638, 0.06838, 0.1049, 0.0614, 0.1028, 0.03453, 0.1658, 0.03689, 0.2068, 0.07728, 0.1638, 0.06838, 0.1658, 0.03689, 0.2096, 0.04114, 0.2478, 0.08524, 0.2068, 0.07728, 0.2096, 0.04114, 0.2527, 0.0493, 0.286, 0.09637, 0.2478, 0.08524, 0.2527, 0.0493, 0.2965, 0.05997, 0.3245, 0.1109, 0.286, 0.09637, 0.2965, 0.05997, 0.3355, 0.07438, 0.3514, 0.1221, 0.3245, 0.1109, 0.3355, 0.07438, 0.3632, 0.08862, 0.3823, 0.1369, 0.3514, 0.1221, 0.3632, 0.08862, 0.3905, 0.1067, 0.6269, 0.5834, 0.6547, 0.5888, 0.6618, 0.6181, 0.6306, 0.6114, 0.5914, 0.5797, 0.6269, 0.5834, 0.6306, 0.6114, 0.5959, 0.6038, 0.5557, 0.5767, 0.5914, 0.5797, 0.5959, 0.6038, 0.5562, 0.601, 0.52, 0.576, 0.5557, 0.5767, 0.5562, 0.601, 0.5179, 0.6012, 0.4766, 0.5754, 0.52, 0.576, 0.5179, 0.6012, 0.4735, 0.5989, 0.4331, 0.5755, 0.4766, 0.5754, 0.4735, 0.5989, 0.4282, 0.6004, 0.1959, 0.7611, 0.1737, 0.7707, 0.1538, 0.7619, 0.1784, 0.7127, 0.2615, 0.6784, 0.2556, 0.6985, 0.2335, 0.6924, 0.2395, 0.6722, 0.2677, 0.7777, 0.2687, 0.7868, 0.2466, 0.7807, 0.2457, 0.7716, 0.2788, 0.6653, 0.2615, 0.6784, 0.2395, 0.6722, 0.2568, 0.6592, 0.2607, 0.7602, 0.2677, 0.7777, 0.2457, 0.7716, 0.2386, 0.7541, 0.6394, 0.9363, 0.6342, 0.9063, 0.6552, 0.9147, 0.6603, 0.9447, 0.9579, 0.5348, 0.9604, 0.5631, 0.9421, 0.5773, 0.9396, 0.549, 0.2569, 0.8291, 0.2646, 0.8646, 0.2426, 0.8585, 0.2349, 0.823, 0.9282, 0.505, 0.9295, 0.5179, 0.9075, 0.5244, 0.9063, 0.5116, 0.6374, 0.8634, 0.6394, 0.8489, 0.6603, 0.8573, 0.6584, 0.8718, 0.2663, 0.802, 0.2624, 0.8111, 0.2404, 0.805, 0.2442, 0.7959, 0.9604, 0.5046, 0.9579, 0.5348, 0.9396, 0.549, 0.9421, 0.5188, 0.2646, 0.8646, 0.2719, 0.8948, 0.2498, 0.8887, 0.2426, 0.8585, 0.6362, 0.8819, 0.6374, 0.8634, 0.6584, 0.8718, 0.6571, 0.8903, 0.2687, 0.7868, 0.2663, 0.802, 0.2442, 0.7959, 0.2466, 0.7807, 0.9266, 0.4718, 0.9282, 0.505, 0.9063, 0.5116, 0.9046, 0.4783, 0.2719, 0.8948, 0.2788, 0.9236, 0.2568, 0.9175, 0.2498, 0.8887, 0.6342, 0.9063, 0.6362, 0.8819, 0.6571, 0.8903, 0.6552, 0.9147, 0.9234, 0.4409, 0.9266, 0.4718, 0.9046, 0.4783, 0.9014, 0.4474, 0.9295, 0.4125, 0.9234, 0.4409, 0.9014, 0.4474, 0.9075, 0.419, 0.2624, 0.8111, 0.2569, 0.8291, 0.2349, 0.823, 0.2404, 0.805, 0.2513, 0.739, 0.2607, 0.7602, 0.2386, 0.7541, 0.2293, 0.7329, 0.2556, 0.6985, 0.2516, 0.7143, 0.2295, 0.7081, 0.2335, 0.6924, 0.2516, 0.7143, 0.2513, 0.739, 0.2293, 0.7329, 0.2295, 0.7081, 0.9534, 0.4125, 0.9534, 0.4665, 0.9336, 0.4783, 0.9295, 0.4278, 0.6869, 0.2056, 0.7125, 0.1596, 0.7303, 0.1761, 0.7069, 0.2181, 0.6903, 0.4395, 0.6723, 0.3964, 0.6935, 0.3923, 0.71, 0.4316, 0.8654, 0.5806, 0.82, 0.5626, 0.8284, 0.5441, 0.8699, 0.5605, 0.7568, 0.09825, 0.8185, 0.03309, 0.8271, 0.06061, 0.7707, 0.1201, 0.6641, 0.3557, 0.6618, 0.3054, 0.684, 0.3092, 0.6861, 0.3551, 0.7811, 0.5428, 0.745, 0.5145, 0.7599, 0.5001, 0.7929, 0.526, 0.6666, 0.253, 0.6869, 0.2056, 0.7069, 0.2181, 0.6884, 0.2614, 0.7161, 0.4779, 0.6903, 0.4395, 0.71, 0.4316, 0.7336, 0.4667, 0.8654, 0.5806, 0.8699, 0.5605, 0.8979, 0.5686, 0.8975, 0.5723, 0.7125, 0.1596, 0.7568, 0.09825, 0.7707, 0.1201, 0.7303, 0.1761, 0.6723, 0.3964, 0.6641, 0.3557, 0.6861, 0.3551, 0.6935, 0.3923, 0.82, 0.5626, 0.7811, 0.5428, 0.7929, 0.526, 0.8284, 0.5441, 0.6618, 0.3054, 0.6666, 0.253, 0.6884, 0.2614, 0.684, 0.3092, 0.745, 0.5145, 0.7161, 0.4779, 0.7336, 0.4667, 0.7599, 0.5001, 0.8185, 0.03309, 0.9014, 0.0, 0.9004, 0.03033, 0.8271, 0.06061, 0.3862, 0.9358, 0.3883, 0.9667, 0.3628, 0.9737, 0.346, 0.9353, 0.009937, 0.9906, 0.01008, 0.009937, 0.9892, 0.01096, 0.9892, 0.9901, 0.9007, 0.5905, 0.8654, 0.5806, 0.8975, 0.5723, 0.9013, 0.5737])
me_plane_006.materials.append(mat_material_001)
me_plane_006.materials.append(mat_material_005)
me_plane_006.use_remesh_preserve_volume = False
me_plane_006.use_remesh_preserve_attributes = False
me_plane_006.use_mirror_vertex_groups = False
me_plane_006.update()

# ---- objects
ob_area_002 = bpy.data.objects.new('Area.002', light_area_002)
ob_area_001 = bpy.data.objects.new('Area.001', light_area_001)
ob_area = bpy.data.objects.new('Area', light_area)
ob_empty = bpy.data.objects.new('Empty', None)
ob_plane_006 = bpy.data.objects.new('Plane.006', me_plane_006)
ob_camera = bpy.data.objects.new('Camera', cam_camera)

# ---- transforms, parenting, visibility, modifiers, constraints
ob_area_002.location = (0.02222, 10.06, 6.848)
ob_area_002.rotation_euler = (-0.4127, 1.286, -0.5392)
ob_area_002.lineart.crease_threshold = 0.0
ob_area_001.location = (0.02222, -10.0, 6.848)
ob_area_001.rotation_euler = (-0.4127, 1.286, -0.5392)
ob_area_001.lineart.crease_threshold = 0.0
ob_area.location = (9.965, -0.05703, 6.848)
ob_area.rotation_euler = (-0.4127, 1.286, -0.5392)
ob_area.lineart.crease_threshold = 0.0
ob_empty.location = (0.0, 0.0, 0.0)
ob_empty.empty_image_offset = (0.0, 0.0)
ob_empty.hide_render = True
ob_empty.lineart.crease_threshold = 0.0
ob_plane_006.location = (2.216, 5.188, 6.29)
ob_plane_006.rotation_euler = (1.571, -0.0, 2.661)
ob_plane_006.lineart.crease_threshold = 0.0
_m = ob_plane_006.modifiers.new('Mirror', 'MIRROR')
_m.use_clip = True
_m.mirror_object = ob_empty
_m = ob_plane_006.modifiers.new('Subsurf', 'SUBSURF')
_m.uv_smooth = 'PRESERVE_CORNERS'
_m.quality = 2
_m.levels = 2
_m.show_only_control_edges = False
ob_camera.location = (21.2, -36.64, 10.08)
ob_camera.rotation_euler = (1.389, 0.01181, 0.5239)
ob_camera.lock_rotations_4d = False
ob_camera.empty_display_type = 'ARROWS'
ob_camera.color = (0.0, 0.0, 0.0, 0.0)
ob_camera.hide_viewport = True
ob_camera.display_type = 'WIRE'
ob_camera.lineart.crease_threshold = 0.0

# ---- collection membership
col_collection_1.objects.link(ob_area_002)
col_collection_1.objects.link(ob_area_001)
col_collection_1.objects.link(ob_area)
col_collection_1.objects.link(ob_empty)
col_collection_1.objects.link(ob_plane_006)
col_collection_1.objects.link(ob_camera)

# ---- scene / render settings (as saved in the file)
scene.camera = ob_camera
scene.frame_start = 1; scene.frame_end = 250; scene.frame_set(1)
scene.render.engine = 'CYCLES'
scene.render.dither_intensity = 0.0
scene.cycles.use_denoising = False
scene.cycles.samples = 10
scene.cycles.sampling_pattern = 'TABULATED_SOBOL'
scene.cycles.light_sampling_threshold = 0.0
scene.cycles.use_adaptive_sampling = False
scene.cycles.use_light_tree = False
scene.cycles.blur_glossy = 0.0
scene.cycles.pixel_filter_type = 'GAUSSIAN'
scene.cycles.sample_clamp_indirect = 0.0
scene.view_settings.view_transform = 'Standard'
bpy.context.view_layer.update()
